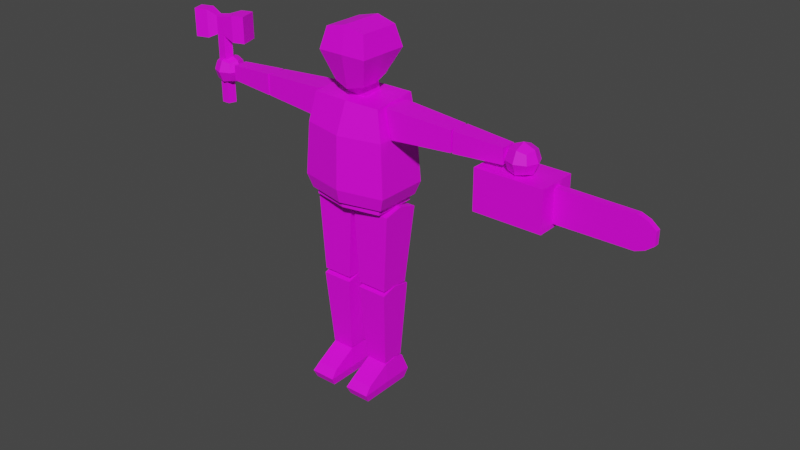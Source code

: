# Source: bubbaPol.blend  (saved by Blender 2.92.15; exported with 4.5.12 LTS)
import bpy
from mathutils import Matrix  # noqa: F401  (used for matrix-valued properties, if any)

bpy.ops.wm.read_factory_settings(use_empty=True)
scene = bpy.context.scene
scene.name = 'Scene'

# ---- collections
col_collection = bpy.data.collections.new('Collection'); scene.collection.children.link(col_collection)

# ---- images (referenced by path relative to the original .blend; pixels are not part of the script)
import os
ASSET_DIR = os.environ.get("B2B_ASSET_DIR", "")  # directory of the original .blend (textures are referenced by path, not embedded)
HERE = os.path.dirname(os.path.abspath(__file__))  # packed textures are extracted next to this script under _unpacked/

def load_image(name, relpath, width, height, colorspace="sRGB"):
    """Load a texture the original file referenced (path relative to the .blend, or extracted next to this script)."""
    p = next((c for c in (os.path.join(HERE, relpath), os.path.join(ASSET_DIR, relpath)) if relpath and os.path.exists(c)), "")
    if p:
        img = bpy.data.images.load(p, check_existing=True)
        img.name = name
    else:  # same state as the original file: an image datablock whose file is absent (Cycles renders it pink)
        img = bpy.data.images.new(name, width, height)
        img.source = "FILE"
        img.filepath = "//" + (relpath or name)
    img.colorspace_settings.name = colorspace
    return img
img_pols_uv_bubba_png = load_image('Pols_UV_Bubba.png', 'Pols_UV_Bubba.png', 1024, 1024, 'sRGB')

# ---- materials (node trees are filled in below, after node groups)
mat_polsmaterial = bpy.data.materials.new('PolsMaterial')
mat_polsmaterial.use_transparent_shadow = False
mat_polsmaterial.roughness = 0.5

# ---- material node trees
mat_polsmaterial.use_nodes = True; mat_polsmaterial.node_tree.nodes.clear()
_N = mat_polsmaterial.node_tree.nodes; _L = mat_polsmaterial.node_tree.links
n0 = _N.new('ShaderNodeBsdfPrincipled'); n0.name = 'Principled BSDF'; n0.location = (10, 300)
n0.distribution = 'GGX'
n0.subsurface_method = 'BURLEY'
n0.inputs[3].default_value = 1.45
n0.inputs[27].default_value = (0.0, 0.0, 0.0, 1.0)
n0.inputs[28].default_value = 1.0
n1 = _N.new('ShaderNodeOutputMaterial'); n1.name = 'Material Output'; n1.location = (300, 300)
n2 = _N.new('ShaderNodeNormalMap'); n2.name = 'Normal Map'; n2.location = (-300, -300)
n2.label = 'Normal/Map'
n2.inputs[0].default_value = 0.0
n3 = _N.new('ShaderNodeTexImage'); n3.name = 'Image Texture'; n3.location = (-300, 600)
n3.image = img_pols_uv_bubba_png
_L.new(n0.outputs[0], n1.inputs[0])
_L.new(n2.outputs[0], n0.inputs[5])
_L.new(n3.outputs[0], n0.inputs[0])
n1.is_active_output = True

# ---- world
world_world = bpy.data.worlds.new('World'); scene.world = world_world
world_world.use_nodes = True; world_world.node_tree.nodes.clear()
_N = world_world.node_tree.nodes; _L = world_world.node_tree.links
n0 = _N.new('ShaderNodeOutputWorld'); n0.name = 'World Output'; n0.location = (300, 300)
n1 = _N.new('ShaderNodeBackground'); n1.name = 'Background'; n1.location = (10, 300)
n1.inputs[0].default_value = (0.05088, 0.05088, 0.05088, 1.0)
_L.new(n1.outputs[0], n0.inputs[0])
n0.is_active_output = True
world_world.color = (0.05088, 0.05088, 0.05088)
world_world.use_sun_shadow = False
world_world.sun_shadow_jitter_overblur = 0.0

# ---- meshes
me_cube_004 = bpy.data.meshes.new('Cube.004')
me_cube_004.from_pydata([(-0.7697, -0.8283, -7.799), (-0.7697, -0.7557, -7.446), (-0.7697, 0.4148, -7.799), (-0.7697, 0.3423, -7.153), (-0.2484, -0.8283, -7.799), (-0.2484, -0.7557, -7.446), (-0.2484, 0.4148, -7.799), (-0.2484, 0.3423, -7.153), (-0.7697, -0.2067, -7.799), (-0.7697, -0.2067, -7.132), (-0.2484, -0.2067, -7.799), (-0.2484, -0.2067, -7.132), (-0.7988, -0.9222, -7.602), (-0.8141, 0.5028, -7.571), (-0.2039, 0.5028, -7.571), (-0.2193, -0.9222, -7.602), (-0.2116, -0.2094, -7.583), (-0.8065, -0.2094, -7.583), (-0.7697, 0.08708, -7.09), (0.7697, -0.8283, -7.799), (0.7697, -0.7557, -7.446), (0.7697, 0.4148, -7.799), (0.7697, 0.3423, -7.153), (0.2484, -0.8283, -7.799), (0.2484, -0.7557, -7.446), (0.2484, 0.4148, -7.799), (0.2484, 0.3423, -7.153), (0.7697, -0.2067, -7.799), (0.7697, -0.2067, -7.132), (0.2484, -0.2067, -7.799), (0.2484, -0.2067, -7.132), (0.7988, -0.9222, -7.602), (0.8141, 0.5028, -7.571), (0.2039, 0.5028, -7.571), (0.2193, -0.9222, -7.602), (0.2116, -0.2094, -7.583), (0.8065, -0.2094, -7.583), (0.7697, 0.08708, -7.09), (-2.454, -0.2355, -1.525), (-2.454, -0.2355, -1.054), (-2.454, 0.2355, -1.525), (-2.454, 0.2355, -1.054), (-1.046, -0.3216, -1.611), (-0.9195, -0.3216, -0.9682), (-1.046, 0.3216, -1.611), (-0.9195, 0.3216, -0.9682), (2.454, -0.2355, -1.525), (2.454, -0.2355, -1.054), (2.454, 0.2355, -1.525), (2.454, 0.2355, -1.054), (1.046, -0.3216, -1.611), (0.9195, -0.3216, -0.9682), (1.046, 0.3216, -1.611), (0.9195, 0.3216, -0.9682), (-3.624, -0.1721, -1.462), (-3.624, -0.1721, -1.118), (-3.624, 0.1721, -1.462), (-3.624, 0.1721, -1.118), (-2.503, -0.235, -1.525), (-2.503, -0.235, -1.055), (-2.503, 0.235, -1.525), (-2.503, 0.235, -1.055), (3.624, -0.1721, -1.462), (3.624, -0.1721, -1.118), (3.624, 0.1721, -1.462), (3.624, 0.1721, -1.118), (2.503, -0.235, -1.525), (2.503, -0.235, -1.055), (2.503, 0.235, -1.525), (2.503, 0.235, -1.055), (-3.755, 0.2002, -1.505), (-3.955, 0.2452, -1.55), (-3.71, 0.2452, -1.305), (-3.955, 0.3468, -1.305), (-4.155, 0.2002, -1.505), (-4.2, 1.785e-07, -1.55), (-4.2, 0.2452, -1.305), (-4.302, 1.785e-07, -1.305), (-4.155, -0.2002, -1.505), (-3.955, -0.2452, -1.55), (-4.2, -0.2452, -1.305), (-3.955, -0.3468, -1.305), (-3.755, -0.2002, -1.505), (-3.71, 1.785e-07, -1.55), (-3.71, -0.2452, -1.305), (-3.955, 1.785e-07, -1.652), (-3.755, 0.2002, -1.105), (-3.955, 0.2452, -1.06), (-4.155, 0.2002, -1.105), (-3.71, 1.785e-07, -1.06), (-3.955, 1.785e-07, -0.958), (-4.2, 1.785e-07, -1.06), (-3.755, -0.2002, -1.105), (-3.955, -0.2452, -1.06), (-4.155, -0.2002, -1.105), (3.755, 0.2002, -1.505), (3.955, 0.2452, -1.55), (3.71, 0.2452, -1.305), (3.955, 0.3468, -1.305), (4.155, 0.2002, -1.505), (4.2, 1.785e-07, -1.55), (4.2, 0.2452, -1.305), (4.302, 1.785e-07, -1.305), (4.155, -0.2002, -1.505), (3.955, -0.2452, -1.55), (4.2, -0.2452, -1.305), (3.955, -0.3468, -1.305), (3.755, -0.2002, -1.505), (3.71, 1.785e-07, -1.55), (3.71, -0.2452, -1.305), (3.955, 1.785e-07, -1.652), (3.755, 0.2002, -1.105), (3.955, 0.2452, -1.06), (4.155, 0.2002, -1.105), (3.71, 1.785e-07, -1.06), (3.955, 1.785e-07, -0.958), (4.2, 1.785e-07, -1.06), (3.755, -0.2002, -1.105), (3.955, -0.2452, -1.06), (4.155, -0.2002, -1.105), (-3.624, -0.03769, -1.305), (-3.624, -0.02132, -1.326), (-3.624, 0.02132, -1.326), (-3.624, 1.785e-07, -1.342), (-3.624, 1.785e-07, -1.267), (-3.624, 0.03769, -1.305), (3.624, -0.03769, -1.305), (3.624, -0.02132, -1.326), (3.624, 0.02132, -1.326), (3.624, 1.785e-07, -1.342), (3.624, 1.785e-07, -1.267), (3.624, 0.03769, -1.305), (-2.454, -0.07348, -1.525), (-2.454, 0.07305, -1.525), (-2.454, -0.07397, -1.055), (-2.454, 0.07256, -1.055), (2.454, -0.07348, -1.525), (2.454, 0.07305, -1.525), (2.454, -0.07397, -1.055), (2.454, 0.07256, -1.055), (-0.9472, -0.5518, -3.137), (-0.8307, -0.484, -0.965), (-0.9472, 0.5518, -3.137), (-0.8307, 0.5509, -0.8813), (0.9472, -0.5518, -3.137), (0.8307, -0.484, -0.965), (0.9472, 0.5518, -3.137), (0.8307, 0.5509, -0.8813), (-0.9778, -0.5697, -1.641), (-0.9778, 0.5697, -1.641), (0.9778, -0.5697, -1.641), (0.9778, 0.5697, -1.641), (-1.055, 0.6146, -2.833), (1.055, 0.6146, -2.833), (1.055, -0.6146, -2.833), (-1.055, -0.6146, -2.833), (0.0, 0.7444, -3.137), (0.0, 0.5509, -0.8813), (0.0, -0.7727, -3.137), (0.0, -0.5123, -0.965), (0.0, -0.7971, -1.641), (0.0, 0.7687, -1.641), (0.0, 0.8137, -2.833), (0.0, -0.8421, -2.833), (-0.8582, -0.5, -3.134), (-0.8582, 0.5, -3.134), (0.0, 0.6744, -3.134), (0.0, -0.6744, -3.134), (-0.8535, -0.4999, -3.281), (-0.8535, 0.5, -3.281), (-0.9715, 0.07187, -1.611), (-0.8397, 0.05392, -0.9682), (-0.9715, -0.07252, -1.611), (-0.8381, -0.0508, -0.9682), (-0.227, 0.2903, -0.9024), (-0.227, -0.1617, -0.938), (0.0, -0.1618, -0.9374), (0.0, 0.2902, -0.9018), (-0.4773, 0.4773, 0.4773), (-0.3704, 0.2966, -0.5343), (-0.4773, -0.4773, 0.4773), (-0.3704, -0.3704, -0.6542), (-0.5879, -0.5879, 0.0), (-0.5879, 0.5879, 0.0), (0.0, 0.2778, -0.5837), (0.0, -0.4796, 0.5879), (0.0, -0.4563, -0.74), (0.0, 0.5096, 0.5879), (0.0, 0.5879, 0.0), (0.0, -0.5879, 0.0), (-0.3704, 0.0, -0.6542), (-0.4773, 0.0, 0.4773), (-0.5879, 0.0, 0.0), (0.0, 0.0, 0.5879), (-0.227, 0.0, -0.6874), (-0.227, -0.2264, -0.6874), (-0.227, 0.2286, -0.5779), (0.0, 0.2344, -0.6081), (0.0, -0.2128, -0.74), (-0.8431, -0.3409, -5.174), (-0.9493, -0.366, -3.37), (-0.8431, 0.353, -5.204), (-0.9493, 0.5399, -3.408), (-0.1487, -0.3409, -5.174), (-0.04252, -0.366, -3.37), (-0.1487, 0.353, -5.204), (-0.04252, 0.5399, -3.408), (-0.9493, 0.08694, -3.269), (-0.8535, 0.03418, -3.281), (-0.8535, 0.1256, -3.281), (-0.04252, 0.03856, -3.281), (-0.04252, 0.1285, -3.281), (-0.8539, 0.08738, -3.269), (-0.763, -0.2253, -7.104), (-0.8551, -0.3632, -5.285), (-0.763, 0.3003, -7.09), (-0.8551, 0.4148, -5.264), (-0.2372, -0.2253, -7.104), (-0.1451, -0.3632, -5.285), (-0.2372, 0.3003, -7.09), (-0.1451, 0.4148, -5.264), (-0.8551, -0.01447, -5.179), (-0.1451, -0.01447, -5.179), (-0.8437, -0.01447, -5.179), (-0.8431, 0.04571, -5.191), (-0.8431, -0.0418, -5.187), (-0.1487, -0.0418, -5.187), (-0.1487, 0.04571, -5.191), (-0.1481, -0.01447, -5.179), (-0.2484, 0.1102, -7.095), (-0.7633, 0.08708, -7.09), (-0.763, 0.1102, -7.095), (-0.2484, 0.03235, -7.097), (-0.763, 0.03235, -7.097), (0.8582, -0.5, -3.134), (0.0, 0.6735, -3.281), (0.0, -0.6735, -3.281), (0.8582, 0.5, -3.134), (0.8535, -0.4999, -3.281), (0.8535, 0.5, -3.281), (0.9715, 0.07187, -1.611), (0.8397, 0.05392, -0.9682), (0.9715, -0.07252, -1.611), (0.8381, -0.0508, -0.9682), (0.227, 0.2903, -0.9024), (0.227, -0.1617, -0.938), (0.4773, 0.4773, 0.4773), (0.3704, 0.2966, -0.5343), (0.4773, -0.4773, 0.4773), (0.3704, -0.3704, -0.6542), (0.5879, -0.5879, 0.0), (0.5879, 0.5879, 0.0), (0.3704, 0.0, -0.6542), (0.4773, 0.0, 0.4773), (0.5879, 0.0, 0.0), (0.227, 0.0, -0.6874), (0.227, -0.2264, -0.6874), (0.227, 0.2286, -0.5779), (0.8431, -0.3409, -5.174), (0.9493, -0.366, -3.37), (0.8431, 0.353, -5.204), (0.9493, 0.5399, -3.408), (0.1487, -0.3409, -5.174), (0.04252, -0.366, -3.37), (0.1487, 0.353, -5.204), (0.04252, 0.5399, -3.408), (0.9493, 0.08694, -3.269), (0.8535, 0.03418, -3.281), (0.8535, 0.1256, -3.281), (0.04252, 0.03856, -3.281), (0.04252, 0.1285, -3.281), (0.8539, 0.08738, -3.269), (0.763, -0.2253, -7.104), (0.8551, -0.3632, -5.285), (0.763, 0.3003, -7.09), (0.8551, 0.4148, -5.264), (0.2372, -0.2253, -7.104), (0.1451, -0.3632, -5.285), (0.2372, 0.3003, -7.09), (0.1451, 0.4148, -5.264), (0.8551, -0.01447, -5.179), (0.1451, -0.01447, -5.179), (0.8437, -0.01447, -5.179), (0.8431, 0.04571, -5.191), (0.8431, -0.0418, -5.187), (0.1487, -0.0418, -5.187), (0.1487, 0.04571, -5.191), (0.1481, -0.01447, -5.179), (0.2484, 0.1102, -7.095), (0.7633, 0.08708, -7.09), (0.763, 0.1102, -7.095), (0.2484, 0.03235, -7.097), (0.763, 0.03235, -7.097), (3.11, -0.3674, -2.509), (3.11, -0.3674, -1.587), (3.11, 0.5546, -2.509), (3.11, 0.5546, -1.587), (4.667, 0.003015, -2.412), (4.667, 0.003015, -1.684), (4.667, 0.1842, -2.412), (4.667, 0.1842, -1.684), (4.666, 0.5546, -1.587), (4.666, 0.5546, -2.509), (4.666, -0.3674, -2.509), (4.666, -0.3674, -1.587), (6.365, 0.1579, -1.684), (6.365, 0.1579, -2.412), (6.365, 0.02928, -2.412), (6.365, 0.02928, -1.684), (6.567, 0.1548, -1.759), (6.567, 0.1548, -2.336), (6.567, 0.03241, -2.336), (6.567, 0.03241, -1.759), (6.747, 0.152, -1.902), (6.747, 0.152, -2.193), (6.747, 0.0352, -2.193), (6.747, 0.0352, -1.902), (-3.999, 0.1193, -0.07713), (-3.845, 0.007308, -0.07713), (-3.999, 0.1193, -2.077), (-3.999, 0.1193, -0.493), (-3.845, 0.007308, -2.077), (-3.845, 0.007308, -0.493), (-3.904, -0.1738, -2.077), (-3.904, -0.1738, -0.493), (-4.095, -0.1738, -2.077), (-4.095, -0.1738, -0.493), (-4.154, 0.007308, -2.077), (-4.154, 0.007308, -0.493), (-3.904, -0.1738, -0.07713), (-4.095, -0.1738, -0.07713), (-4.154, 0.007308, -0.07713), (-3.701, 0.04997, -0.6024), (-3.77, 0.2637, -0.6024), (-3.77, 0.2637, 0.0041), (-3.631, -0.1638, -0.6024), (-3.631, -0.1638, 0.0041), (-3.701, 0.04997, 0.0041), (-4.369, -0.009814, 0.05687), (-4.369, -0.009814, -0.584), (-4.279, -0.289, 0.05687), (-4.279, -0.289, -0.584), (-3.429, 0.1381, -0.6024), (-3.499, 0.3519, -0.6024), (-3.499, 0.3519, 0.0041), (-3.36, -0.07563, -0.6024), (-3.36, -0.07563, 0.0041), (-3.429, 0.1381, 0.0041), (-4.654, -0.1024, 0.05687), (-4.654, -0.1024, -0.584), (-4.563, -0.3815, 0.05687), (-4.563, -0.3815, -0.584)], [], [(17, 9, 18, 3, 13), (13, 3, 7, 14), (16, 11, 5, 15), (15, 5, 1, 12), (8, 10, 4, 0), (11, 9, 1, 5), (2, 6, 10, 8), (12, 1, 9, 17), (0, 12, 17, 8), (6, 14, 16, 10), (4, 15, 12, 0), (10, 16, 15, 4), (2, 13, 14, 6), (8, 17, 13, 2), (29, 23, 34, 35), (31, 36, 28, 20), (36, 32, 22, 37, 28), (23, 19, 31, 34), (34, 31, 20, 24), (21, 27, 29, 25), (27, 21, 32, 36), (27, 19, 23, 29), (19, 27, 36, 31), (32, 33, 26, 22), (30, 24, 20, 28), (25, 29, 35, 33), (21, 25, 33, 32), (35, 34, 24, 30), (40, 41, 45, 44), (42, 43, 39, 38), (50, 46, 47, 51), (48, 52, 53, 49), (56, 57, 61, 60), (58, 59, 55, 54), (130, 126, 109, 117, 114), (111, 97, 131, 130, 114), (70, 71, 73, 72), (71, 74, 76, 73), (72, 73, 87, 86), (73, 76, 88, 87), (74, 75, 77, 76), (75, 78, 80, 77), (76, 77, 91, 88), (77, 80, 94, 91), (78, 79, 81, 80), (79, 82, 84, 81), (80, 81, 93, 94), (81, 84, 92, 93), (82, 79, 85, 83), (79, 78, 75, 85), (83, 85, 71, 70), (85, 75, 74, 71), (86, 87, 90, 89), (87, 88, 91, 90), (89, 90, 93, 92), (90, 91, 94, 93), (95, 97, 98, 96), (96, 98, 101, 99), (107, 108, 110, 104), (104, 110, 100, 103), (111, 114, 115, 112), (101, 113, 116, 102), (97, 111, 112, 98), (103, 105, 106, 104), (114, 117, 118, 115), (110, 96, 99, 100), (102, 116, 119, 105), (99, 101, 102, 100), (105, 119, 118, 106), (106, 118, 117, 109), (108, 95, 96, 110), (115, 118, 119, 116), (98, 112, 113, 101), (104, 106, 109, 107), (112, 115, 116, 113), (100, 102, 105, 103), (121, 54, 55, 57, 56, 122, 125, 124, 120), (56, 54, 121, 123, 122), (64, 68, 69, 65), (109, 126, 127, 129, 108, 107), (84, 82, 83, 123, 121, 120), (123, 83, 70, 72, 125, 122), (124, 89, 92, 84, 120), (86, 89, 124, 125, 72), (127, 126, 130, 131, 128, 64, 65, 63, 62), (64, 128, 129, 127, 62), (66, 62, 63, 67), (129, 128, 131, 97, 95, 108), (132, 38, 39, 134), (39, 41, 40, 38, 132, 133, 135, 134), (60, 61, 135, 133), (132, 58, 54, 56, 60, 133), (61, 57, 55, 59, 134, 135), (134, 59, 58, 132), (153, 162, 161, 151), (151, 161, 157, 147), (136, 138, 47, 46), (160, 159, 141, 148), (158, 140, 164, 167), (163, 160, 148, 155), (138, 136, 66, 67), (160, 150, 145, 159), (155, 148, 149, 152), (140, 155, 152, 142), (69, 139, 138, 67, 63, 65), (68, 137, 139, 69), (158, 163, 155, 140), (158, 167, 234, 144), (142, 152, 162, 156), (152, 149, 161, 162), (136, 137, 68, 64, 62, 66), (47, 138, 139, 137, 136, 46, 48, 49), (163, 154, 150, 160), (149, 143, 157, 161), (158, 144, 154, 163), (154, 153, 151, 150), (142, 156, 166, 165), (140, 142, 165, 164), (144, 146, 153, 154), (167, 164, 168, 236), (170, 44, 45, 171), (172, 42, 38, 40, 44, 170), (41, 39, 43, 173, 171, 45), (173, 43, 42, 172), (243, 242, 50, 51), (177, 244, 245, 176, 159, 145, 147, 157), (172, 148, 141, 173), (141, 143, 149, 148, 172, 170, 171, 173), (240, 241, 53, 52), (242, 240, 52, 48, 46, 50), (177, 157, 143, 141, 159, 176, 175, 174), (249, 252, 254, 250), (193, 191, 180, 185), (189, 185, 180, 182), (192, 191, 178, 183), (254, 251, 246, 253), (193, 185, 248, 253), (167, 236, 238, 234), (244, 257, 255, 256, 245), (190, 192, 183, 179), (186, 189, 182, 181), (242, 243, 145, 150), (179, 183, 188, 184), (183, 178, 187, 188), (186, 249, 250, 189), (144, 234, 237, 146), (145, 243, 241, 240, 242, 150, 151, 147), (181, 182, 192, 190), (177, 197, 257, 244), (247, 184, 188, 251), (182, 180, 191, 192), (187, 178, 191, 193), (174, 175, 195, 194, 196), (177, 174, 196, 197), (270, 268, 271, 266, 261, 265), (238, 267, 271, 268, 239, 237, 234), (262, 258, 259, 263), (186, 181, 190, 194, 195, 198), (190, 179, 184, 197, 196, 194), (260, 264, 265, 261), (201, 202, 206, 205), (203, 204, 200, 199), (271, 267, 269, 263, 259, 266), (274, 278, 279, 275), (278, 276, 277, 281, 279), (146, 237, 166, 156), (258, 284, 282, 283, 260, 261, 266, 259), (168, 164, 165, 169, 209, 212, 208), (211, 206, 202, 207, 212, 209), (212, 207, 200, 204, 210, 208), (262, 285, 284, 258), (276, 272, 273, 277), (215, 216, 220, 219), (219, 220, 222, 218, 217), (217, 218, 214, 213), (286, 287, 285, 262, 263, 269, 270, 265, 264), (260, 283, 286, 264), (250, 254, 253, 248), (199, 200, 207, 202, 201, 224, 223, 225), (201, 205, 227, 224), (203, 199, 225, 226), (189, 250, 248, 185), (146, 156, 162, 153), (187, 193, 253, 246), (227, 205, 206, 211, 210, 204, 203, 226, 228), (228, 222, 220, 216, 221, 223, 224, 227), (223, 221, 214, 218, 222, 228, 226, 225), (251, 188, 187, 246), (252, 247, 251, 254), (229, 7, 3, 18, 230, 231), (11, 16, 14, 7, 229, 232), (230, 18, 9, 11, 232, 233), (252, 255, 257, 197, 184, 247), (214, 221, 216, 215, 231, 230, 233, 213), (215, 219, 217, 213, 233, 232, 229, 231), (195, 175, 176, 198), (186, 198, 256, 255, 252, 249), (169, 235, 236, 168, 208, 210, 211, 209), (165, 166, 235, 169), (49, 53, 241, 243, 51, 47), (287, 286, 283, 282, 280, 275, 279, 281), (282, 284, 285, 287, 281, 277, 273, 280), (288, 290, 289, 37, 22, 26), (30, 291, 288, 26, 33, 35), (289, 292, 291, 30, 28, 37), (273, 272, 292, 289, 290, 274, 275, 280), (274, 290, 288, 291, 292, 272, 276, 278), (256, 198, 176, 245), (239, 268, 270, 269, 267, 238, 236, 235), (237, 239, 235, 166), (293, 294, 296, 295), (295, 296, 301, 302), (300, 298, 308, 305), (303, 304, 294, 293), (295, 302, 303, 293), (301, 296, 294, 304), (300, 299, 302, 301), (299, 297, 303, 302), (298, 300, 301, 304), (297, 298, 304, 303), (305, 308, 312, 309), (299, 300, 305, 306), (298, 297, 307, 308), (297, 299, 306, 307), (312, 311, 315, 316), (306, 305, 309, 310), (308, 307, 311, 312), (307, 306, 310, 311), (314, 313, 316, 315), (311, 310, 314, 315), (309, 312, 316, 313), (310, 309, 313, 314), (322, 320, 333, 332), (331, 328, 339, 338), (319, 320, 322, 321), (320, 317, 334, 333), (326, 324, 329, 330), (321, 322, 324, 323), (337, 336, 346, 347), (317, 318, 337, 334), (323, 324, 326, 325), (324, 322, 332, 335), (318, 317, 331, 330, 329), (325, 326, 328, 327), (334, 337, 347, 344), (320, 328, 331, 317), (327, 328, 320, 319), (319, 321, 323, 325, 327), (318, 329, 336, 337), (329, 324, 335, 336), (339, 341, 351, 349), (326, 330, 340, 341), (328, 326, 341, 339), (330, 331, 338, 340), (342, 343, 344, 347), (345, 342, 347, 346), (335, 332, 342, 345), (332, 333, 343, 342), (336, 335, 345, 346), (333, 334, 344, 343), (349, 351, 350, 348), (341, 340, 350, 351), (340, 338, 348, 350), (338, 339, 349, 348)])
me_cube_004.polygons.foreach_set('use_smooth', [1, 1, 1, 1, 1, 1, 1, 1, 1, 1, 1, 1, 1, 1, 1, 1, 1, 1, 1, 1, 1, 1, 1, 1, 1, 1, 1, 1, 1, 1, 1, 1, 1, 1, 1, 1, 1, 1, 1, 1, 1, 1, 1, 1, 1, 1, 1, 1, 1, 1, 1, 1, 1, 1, 1, 1, 1, 1, 1, 1, 1, 1, 1, 1, 1, 1, 1, 1, 1, 1, 1, 1, 1, 1, 1, 1, 1, 1, 1, 1, 1, 1, 1, 1, 1, 1, 1, 1, 1, 1, 1, 1, 1, 1, 1, 1, 1, 1, 1, 1, 1, 1, 1, 1, 1, 1, 1, 1, 1, 1, 1, 1, 1, 1, 1, 1, 1, 1, 1, 1, 1, 1, 1, 1, 1, 1, 1, 1, 1, 1, 1, 1, 1, 1, 1, 1, 1, 1, 1, 1, 1, 1, 1, 1, 1, 1, 1, 1, 1, 1, 1, 1, 1, 1, 1, 1, 1, 1, 1, 1, 1, 1, 1, 1, 1, 1, 1, 1, 1, 1, 1, 1, 1, 1, 1, 1, 1, 1, 1, 1, 1, 1, 1, 1, 1, 1, 1, 1, 1, 1, 1, 1, 1, 1, 1, 1, 1, 1, 1, 1, 1, 1, 1, 1, 1, 1, 1, 1, 1, 1, 0, 0, 0, 0, 0, 0, 0, 0, 0, 0, 0, 0, 0, 0, 0, 0, 0, 0, 0, 0, 0, 0, 0, 0, 0, 0, 0, 0, 0, 0, 0, 0, 0, 0, 0, 0, 0, 0, 0, 0, 0, 0, 0, 0, 0, 0, 0, 0, 0, 0, 0, 0, 0, 0])
_k = set([(0, 4), (0, 8), (0, 12), (1, 5), (1, 9), (1, 12), (2, 6), (2, 8), (2, 13), (3, 7), (3, 13), (3, 18), (4, 10), (4, 15), (5, 11), (5, 15), (6, 10), (6, 14), (7, 14), (7, 229), (8, 17), (9, 11), (9, 17), (9, 18), (10, 16), (11, 16), (11, 232), (12, 15), (12, 17), (13, 14), (13, 17), (14, 16), (15, 16), (18, 230), (19, 23), (19, 27), (19, 31), (20, 24), (20, 28), (20, 31), (21, 25), (21, 27), (21, 32), (22, 26), (22, 32), (22, 37), (23, 29), (23, 34), (24, 30), (24, 34), (25, 29), (25, 33), (26, 33), (26, 288), (27, 36), (28, 30), (28, 36), (28, 37), (29, 35), (30, 35), (30, 291), (31, 34), (31, 36), (32, 33), (32, 36), (33, 35), (34, 35), (37, 289), (38, 39), (38, 40), (38, 42), (39, 41), (39, 43), (40, 41), (40, 44), (41, 45), (42, 43), (42, 172), (43, 173), (44, 45), (44, 170), (45, 171), (46, 47), (46, 48), (46, 50), (47, 49), (47, 51), (48, 49), (48, 52), (49, 53), (50, 51), (50, 242), (51, 243), (52, 53), (52, 240), (53, 241), (54, 55), (54, 56), (54, 58), (55, 57), (55, 59), (56, 57), (56, 60), (57, 61), (58, 59), (58, 132), (59, 134), (60, 61), (60, 133), (61, 135), (62, 63), (62, 64), (62, 66), (63, 65), (63, 67), (64, 65), (64, 68), (65, 69), (66, 67), (66, 136), (67, 138), (68, 69), (68, 137), (69, 139), (70, 71), (70, 72), (70, 83), (71, 73), (71, 74), (71, 85), (72, 73), (72, 86), (72, 125), (73, 76), (73, 87), (74, 75), (74, 76), (75, 77), (75, 78), (75, 85), (76, 77), (76, 88), (77, 80), (77, 91), (78, 79), (78, 80), (79, 81), (79, 82), (79, 85), (80, 81), (80, 94), (81, 84), (81, 93), (82, 83), (82, 84), (83, 85), (83, 123), (84, 92), (84, 120), (86, 87), (86, 89), (87, 88), (87, 90), (88, 91), (89, 90), (89, 92), (89, 124), (90, 91), (90, 93), (91, 94), (92, 93), (93, 94), (95, 96), (95, 97), (95, 108), (96, 98), (96, 99), (96, 110), (97, 98), (97, 111), (97, 131), (98, 101), (98, 112), (99, 100), (99, 101), (100, 102), (100, 103), (100, 110), (101, 102), (101, 113), (102, 105), (102, 116), (103, 104), (103, 105), (104, 106), (104, 107), (104, 110), (105, 106), (105, 119), (106, 109), (106, 118), (107, 108), (107, 109), (108, 110), (108, 129), (109, 117), (109, 126), (111, 112), (111, 114), (112, 113), (112, 115), (113, 116), (114, 115), (114, 117), (114, 130), (115, 116), (115, 118), (116, 119), (117, 118), (118, 119), (120, 121), (120, 124), (121, 123), (122, 123), (122, 125), (124, 125), (126, 127), (126, 130), (127, 129), (128, 129), (128, 131), (130, 131), (132, 133), (132, 134), (133, 135), (134, 135), (136, 137), (136, 138), (137, 139), (138, 139), (140, 142), (140, 155), (140, 158), (140, 164), (141, 143), (141, 148), (141, 159), (142, 152), (142, 156), (142, 165), (143, 149), (143, 157), (144, 146), (144, 154), (144, 158), (144, 234), (145, 147), (145, 150), (145, 159), (146, 153), (146, 156), (146, 237), (147, 151), (147, 157), (148, 149), (148, 155), (148, 160), (149, 152), (149, 161), (150, 151), (150, 154), (150, 160), (151, 153), (151, 161), (152, 155), (152, 162), (153, 154), (153, 162), (154, 163), (155, 163), (156, 162), (156, 166), (157, 161), (158, 163), (158, 167), (159, 160), (160, 163), (161, 162), (164, 165), (164, 167), (164, 168), (165, 166), (165, 169), (166, 235), (166, 237), (167, 234), (167, 236), (168, 208), (168, 236), (169, 209), (169, 235), (170, 171), (170, 172), (171, 173), (172, 173), (174, 175), (174, 177), (174, 196), (175, 176), (175, 195), (176, 245), (177, 244), (178, 183), (178, 187), (178, 191), (179, 183), (179, 184), (179, 190), (180, 182), (180, 185), (180, 191), (181, 182), (181, 186), (181, 190), (182, 189), (182, 192), (183, 188), (183, 192), (184, 188), (184, 197), (184, 247), (185, 189), (185, 193), (185, 248), (186, 189), (186, 198), (186, 249), (187, 188), (187, 193), (187, 246), (188, 251), (189, 250), (190, 192), (190, 194), (194, 195), (194, 196), (195, 198), (196, 197), (197, 257), (198, 256), (199, 200), (199, 203), (199, 225), (200, 204), (200, 207), (201, 202), (201, 205), (201, 224), (202, 206), (202, 207), (203, 204), (203, 226), (204, 210), (205, 206), (205, 227), (206, 211), (207, 212), (208, 210), (208, 212), (209, 211), (209, 212), (210, 211), (213, 214), (213, 217), (213, 233), (214, 218), (214, 221), (215, 216), (215, 219), (215, 231), (216, 220), (216, 221), (217, 218), (217, 219), (218, 222), (219, 220), (220, 222), (221, 223), (222, 228), (223, 224), (223, 225), (224, 227), (225, 226), (226, 228), (227, 228), (229, 231), (229, 232), (230, 231), (230, 233), (232, 233), (234, 237), (234, 238), (235, 239), (236, 238), (237, 239), (238, 267), (239, 268), (240, 241), (240, 242), (241, 243), (242, 243), (244, 245), (244, 257), (245, 256), (246, 251), (246, 253), (247, 251), (247, 252), (248, 250), (248, 253), (249, 250), (249, 252), (250, 254), (251, 254), (252, 254), (252, 255), (255, 256), (255, 257), (258, 259), (258, 262), (258, 284), (259, 263), (259, 266), (260, 261), (260, 264), (260, 283), (261, 265), (261, 266), (262, 263), (262, 285), (263, 269), (264, 265), (264, 286), (265, 270), (266, 271), (267, 269), (267, 271), (268, 270), (268, 271), (269, 270), (272, 273), (272, 276), (272, 292), (273, 277), (273, 280), (274, 275), (274, 278), (274, 290), (275, 279), (275, 280), (276, 277), (276, 278), (277, 281), (278, 279), (279, 281), (280, 282), (281, 287), (282, 283), (282, 284), (283, 286), (284, 285), (285, 287), (286, 287), (288, 290), (288, 291), (289, 290), (289, 292), (291, 292)])
me_cube_004.attributes.new('sharp_edge', 'BOOLEAN', 'EDGE').data.foreach_set('value', [ (min(e.vertices), max(e.vertices)) in _k for e in me_cube_004.edges])
_uv = me_cube_004.uv_layers.new(name='UVMap')
_uv.uv.foreach_set('vector', [0.454, 0.1378, 0.4522, 0.1754, 0.4277, 0.1779, 0.4067, 0.1717, 0.404, 0.1378, 0.404, 0.1378, 0.4067, 0.1717, 0.3641, 0.1701, 0.3682, 0.1392, 0.3282, 0.2081, 0.3592, 0.1786, 0.3672, 0.2253, 0.3672, 0.2393, 0.3672, 0.2393, 0.3672, 0.2253, 0.396, 0.2268, 0.3948, 0.2389, 0.5686, 0.151, 0.5531, 0.151, 0.5531, 0.1325, 0.5686, 0.1325, 0.3592, 0.1786, 0.4076, 0.1778, 0.396, 0.2268, 0.3672, 0.2253, 0.5686, 0.1695, 0.5531, 0.1695, 0.5531, 0.151, 0.5686, 0.151, 0.3948, 0.2389, 0.396, 0.2268, 0.4076, 0.1778, 0.4383, 0.2121, 0.401, 0.2562, 0.3948, 0.2389, 0.4383, 0.2121, 0.4482, 0.2287, 0.3667, 0.1206, 0.3682, 0.1392, 0.3166, 0.1378, 0.3169, 0.1202, 0.3598, 0.2523, 0.3672, 0.2393, 0.3948, 0.2389, 0.401, 0.2562, 0.3177, 0.2229, 0.3282, 0.2081, 0.3672, 0.2393, 0.3598, 0.2523, 0.4056, 0.1215, 0.404, 0.1378, 0.3682, 0.1392, 0.3667, 0.1206, 0.4536, 0.1209, 0.454, 0.1378, 0.404, 0.1378, 0.4056, 0.1215, 0.3177, 0.2229, 0.3598, 0.2523, 0.3672, 0.2393, 0.3282, 0.2081, 0.3948, 0.2389, 0.4383, 0.2121, 0.4076, 0.1778, 0.396, 0.2268, 0.454, 0.1378, 0.404, 0.1378, 0.4067, 0.1717, 0.4277, 0.1779, 0.4522, 0.1754, 0.3598, 0.2523, 0.401, 0.2562, 0.3948, 0.2389, 0.3672, 0.2393, 0.3672, 0.2393, 0.3948, 0.2389, 0.396, 0.2268, 0.3672, 0.2253, 0.5686, 0.1695, 0.5686, 0.151, 0.5531, 0.151, 0.5531, 0.1695, 0.4536, 0.1209, 0.4056, 0.1215, 0.404, 0.1378, 0.454, 0.1378, 0.5686, 0.151, 0.5686, 0.1325, 0.5531, 0.1325, 0.5531, 0.151, 0.401, 0.2562, 0.4482, 0.2287, 0.4383, 0.2121, 0.3948, 0.2389, 0.404, 0.1378, 0.3682, 0.1392, 0.3641, 0.1701, 0.4067, 0.1717, 0.3592, 0.1786, 0.3672, 0.2253, 0.396, 0.2268, 0.4076, 0.1778, 0.3667, 0.1206, 0.3169, 0.1202, 0.3166, 0.1378, 0.3682, 0.1392, 0.4056, 0.1215, 0.3667, 0.1206, 0.3682, 0.1392, 0.404, 0.1378, 0.3282, 0.2081, 0.3672, 0.2393, 0.3672, 0.2253, 0.3592, 0.1786, 0.06973, 0.1787, 0.1217, 0.1881, 0.1005, 0.3594, 0.03207, 0.3326, 0.2438, 0.3469, 0.1724, 0.3642, 0.1744, 0.1917, 0.2271, 0.1893, 0.2438, 0.3469, 0.2271, 0.1893, 0.1744, 0.1917, 0.1724, 0.3642, 0.06973, 0.1787, 0.03207, 0.3326, 0.1005, 0.3594, 0.1217, 0.1881, 0.3546, 0.03599, 0.3718, 0.03905, 0.3649, 0.09559, 0.3415, 0.09141, 0.4124, 0.09601, 0.3887, 0.09713, 0.3892, 0.04018, 0.4066, 0.03936, 0.4342, 0.02719, 0.4289, 0.02986, 0.4293, 0.05236, 0.4442, 0.05383, 0.4586, 0.03945, 0.3259, 0.05439, 0.3409, 0.05276, 0.341, 0.03025, 0.3356, 0.02764, 0.3114, 0.04018, 0.3559, 0.05454, 0.3572, 0.06957, 0.3408, 0.06936, 0.3409, 0.05276, 0.3572, 0.06957, 0.3555, 0.08442, 0.3406, 0.08574, 0.3408, 0.06936, 0.3409, 0.05276, 0.3408, 0.06936, 0.3244, 0.06927, 0.3259, 0.05439, 0.3408, 0.06936, 0.3406, 0.08574, 0.3258, 0.0841, 0.3244, 0.06927, 0.3555, 0.08442, 0.3696, 0.09909, 0.3403, 0.1118, 0.3406, 0.08574, 0.401, 0.09902, 0.415, 0.0842, 0.4299, 0.08534, 0.4305, 0.1114, 0.3406, 0.08574, 0.3403, 0.1118, 0.3113, 0.09834, 0.3258, 0.0841, 0.4305, 0.1114, 0.4299, 0.08534, 0.4447, 0.08353, 0.4593, 0.0976, 0.415, 0.0842, 0.4131, 0.06937, 0.4295, 0.06896, 0.4299, 0.08534, 0.4131, 0.06937, 0.4142, 0.05433, 0.4293, 0.05236, 0.4295, 0.06896, 0.4299, 0.08534, 0.4295, 0.06896, 0.4459, 0.06869, 0.4447, 0.08353, 0.4295, 0.06896, 0.4293, 0.05236, 0.4442, 0.05383, 0.4459, 0.06869, 0.4142, 0.05433, 0.4131, 0.06937, 0.3869, 0.07022, 0.3989, 0.0403, 0.4131, 0.06937, 0.415, 0.0842, 0.401, 0.09902, 0.3869, 0.07022, 0.3711, 0.04034, 0.3834, 0.07012, 0.3572, 0.06957, 0.3559, 0.05454, 0.3834, 0.07012, 0.3696, 0.09909, 0.3555, 0.08442, 0.3572, 0.06957, 0.3259, 0.05439, 0.3244, 0.06927, 0.2984, 0.06922, 0.3114, 0.04018, 0.3244, 0.06927, 0.3258, 0.0841, 0.3113, 0.09834, 0.2984, 0.06922, 0.4586, 0.03945, 0.4719, 0.06834, 0.4459, 0.06869, 0.4442, 0.05383, 0.4719, 0.06834, 0.4593, 0.0976, 0.4447, 0.08353, 0.4459, 0.06869, 0.3559, 0.05454, 0.3409, 0.05276, 0.3408, 0.06936, 0.3572, 0.06957, 0.3572, 0.06957, 0.3408, 0.06936, 0.3406, 0.08574, 0.3555, 0.08442, 0.4142, 0.05433, 0.3989, 0.0403, 0.3869, 0.07022, 0.4131, 0.06937, 0.4131, 0.06937, 0.3869, 0.07022, 0.401, 0.09902, 0.415, 0.0842, 0.3259, 0.05439, 0.3114, 0.04018, 0.2984, 0.06922, 0.3244, 0.06927, 0.3406, 0.08574, 0.3258, 0.0841, 0.3113, 0.09834, 0.3403, 0.1118, 0.3409, 0.05276, 0.3259, 0.05439, 0.3244, 0.06927, 0.3408, 0.06936, 0.415, 0.0842, 0.4299, 0.08534, 0.4295, 0.06896, 0.4131, 0.06937, 0.4586, 0.03945, 0.4442, 0.05383, 0.4459, 0.06869, 0.4719, 0.06834, 0.3834, 0.07012, 0.3572, 0.06957, 0.3555, 0.08442, 0.3696, 0.09909, 0.4305, 0.1114, 0.4593, 0.0976, 0.4447, 0.08353, 0.4299, 0.08534, 0.3555, 0.08442, 0.3406, 0.08574, 0.3403, 0.1118, 0.3696, 0.09909, 0.4299, 0.08534, 0.4447, 0.08353, 0.4459, 0.06869, 0.4295, 0.06896, 0.4295, 0.06896, 0.4459, 0.06869, 0.4442, 0.05383, 0.4293, 0.05236, 0.3711, 0.04034, 0.3559, 0.05454, 0.3572, 0.06957, 0.3834, 0.07012, 0.4719, 0.06834, 0.4459, 0.06869, 0.4447, 0.08353, 0.4593, 0.0976, 0.3408, 0.06936, 0.3244, 0.06927, 0.3258, 0.0841, 0.3406, 0.08574, 0.4131, 0.06937, 0.4295, 0.06896, 0.4293, 0.05236, 0.4142, 0.05433, 0.3244, 0.06927, 0.2984, 0.06922, 0.3113, 0.09834, 0.3258, 0.0841, 0.401, 0.09902, 0.4305, 0.1114, 0.4299, 0.08534, 0.415, 0.0842, 0.4115, 0.0847, 0.4036, 0.09188, 0.4036, 0.07367, 0.4218, 0.07367, 0.4218, 0.09188, 0.4138, 0.0847, 0.4147, 0.08357, 0.4127, 0.08158, 0.4107, 0.08357, 0.4218, 0.09188, 0.4036, 0.09188, 0.4115, 0.0847, 0.4127, 0.08556, 0.4138, 0.0847, 0.3234, 0.02829, 0.3092, 0.08859, 0.3347, 0.09313, 0.3421, 0.03162, 0.4293, 0.05236, 0.4289, 0.02986, 0.4263, 0.02823, 0.4233, 0.02673, 0.3989, 0.0403, 0.4142, 0.05433, 0.4293, 0.05236, 0.4142, 0.05433, 0.3989, 0.0403, 0.4233, 0.02673, 0.4263, 0.02823, 0.4289, 0.02986, 0.3465, 0.02705, 0.3711, 0.04034, 0.3559, 0.05454, 0.3409, 0.05276, 0.341, 0.03025, 0.3435, 0.02859, 0.4342, 0.02719, 0.4586, 0.03945, 0.4442, 0.05383, 0.4293, 0.05236, 0.4289, 0.02986, 0.3259, 0.05439, 0.3114, 0.04018, 0.3356, 0.02764, 0.341, 0.03025, 0.3409, 0.05276, 0.3622, 0.07974, 0.3609, 0.07808, 0.3638, 0.07515, 0.3668, 0.07808, 0.3655, 0.07974, 0.3772, 0.09031, 0.3772, 0.06353, 0.3505, 0.06353, 0.3505, 0.09031, 0.3772, 0.09031, 0.3655, 0.07974, 0.3638, 0.08102, 0.3622, 0.07974, 0.3505, 0.09031, 0.3863, 0.09358, 0.38, 0.03195, 0.361, 0.03285, 0.3605, 0.0948, 0.3465, 0.02705, 0.3435, 0.02859, 0.341, 0.03025, 0.3409, 0.05276, 0.3559, 0.05454, 0.3711, 0.04034, 0.529, 0.04423, 0.5216, 0.04419, 0.521, 0.0201, 0.5285, 0.01973, 0.521, 0.0201, 0.5465, 0.01806, 0.5465, 0.0451, 0.5216, 0.04419, 0.529, 0.04423, 0.5362, 0.04452, 0.5359, 0.01912, 0.5285, 0.01973, 0.5831, 0.1464, 0.5831, 0.1604, 0.5781, 0.1604, 0.5781, 0.1464, 0.4209, 0.09713, 0.4124, 0.09601, 0.4066, 0.03936, 0.4238, 0.0366, 0.4359, 0.09224, 0.4282, 0.09596, 0.3649, 0.09559, 0.3718, 0.03905, 0.3892, 0.04018, 0.3887, 0.09713, 0.3804, 0.09905, 0.373, 0.09857, 0.5513, 0.03735, 0.566, 0.03735, 0.566, 0.07828, 0.5513, 0.07828, 0.6654, 0.1868, 0.6598, 0.02195, 0.8541, 0.03993, 0.832, 0.1917, 0.832, 0.1917, 0.8541, 0.03993, 0.9797, 0.06613, 0.9522, 0.1982, 0.529, 0.04423, 0.5285, 0.01973, 0.521, 0.0201, 0.5216, 0.04419, 0.821, 0.4975, 0.9317, 0.4975, 0.9253, 0.6325, 0.8185, 0.6388, 0.5762, 0.08547, 0.5968, 0.08975, 0.5949, 0.09092, 0.5763, 0.08759, 0.648, 0.4975, 0.821, 0.4975, 0.8185, 0.6388, 0.656, 0.6449, 0.5513, 0.03735, 0.5513, 0.07828, 0.566, 0.07828, 0.566, 0.03735, 0.821, 0.4975, 0.8185, 0.3563, 0.9253, 0.3626, 0.9317, 0.4975, 0.656, 0.6449, 0.8185, 0.6388, 0.832, 0.8034, 0.6654, 0.8082, 0.6101, 0.6448, 0.656, 0.6449, 0.6654, 0.8082, 0.6148, 0.8112, 0.3347, 0.09313, 0.3434, 0.09637, 0.3515, 0.09689, 0.3605, 0.0948, 0.361, 0.03285, 0.3421, 0.03162, 0.5831, 0.1464, 0.5781, 0.1464, 0.5781, 0.1604, 0.5831, 0.1604, 0.6028, 0.4975, 0.648, 0.4975, 0.656, 0.6449, 0.6101, 0.6448, 0.5762, 0.08547, 0.5763, 0.08759, 0.5949, 0.09092, 0.5968, 0.08975, 0.6148, 0.8112, 0.6654, 0.8082, 0.6598, 0.9731, 0.609, 0.969, 0.6654, 0.8082, 0.832, 0.8034, 0.8541, 0.9552, 0.6598, 0.9731, 0.3955, 0.0948, 0.4035, 0.09353, 0.4119, 0.08948, 0.3987, 0.02895, 0.38, 0.03195, 0.3863, 0.09358, 0.521, 0.0201, 0.5285, 0.01973, 0.5359, 0.01912, 0.5362, 0.04452, 0.529, 0.04423, 0.5216, 0.04419, 0.5465, 0.0451, 0.5465, 0.01806, 0.648, 0.4975, 0.656, 0.3502, 0.8185, 0.3563, 0.821, 0.4975, 0.832, 0.8034, 0.9522, 0.7968, 0.9797, 0.9289, 0.8541, 0.9552, 0.6028, 0.4975, 0.6101, 0.3503, 0.656, 0.3502, 0.648, 0.4975, 0.656, 0.3502, 0.6654, 0.1868, 0.832, 0.1917, 0.8185, 0.3563, 0.5973, 0.1135, 0.577, 0.1182, 0.577, 0.1167, 0.5954, 0.1125, 0.5968, 0.08975, 0.5973, 0.1135, 0.5954, 0.1125, 0.5949, 0.09092, 0.6101, 0.3503, 0.6148, 0.1839, 0.6654, 0.1868, 0.656, 0.3502, 0.9595, 0.7205, 0.9543, 0.577, 0.9784, 0.5768, 0.9837, 0.7196, 0.5769, 0.1215, 0.5847, 0.1211, 0.5847, 0.1406, 0.5764, 0.1411, 0.2728, 0.3505, 0.2438, 0.3469, 0.2271, 0.1893, 0.2792, 0.1805, 0.3149, 0.3349, 0.2887, 0.3478, 0.1217, 0.1881, 0.1744, 0.1917, 0.1724, 0.3642, 0.1415, 0.3713, 0.1298, 0.3703, 0.1005, 0.3594, 0.5673, 0.04122, 0.5833, 0.04212, 0.5833, 0.07945, 0.5686, 0.07863, 0.5673, 0.04122, 0.5686, 0.07863, 0.5833, 0.07945, 0.5833, 0.04212, 0.5175, 0.4978, 0.5175, 0.4532, 0.4284, 0.4532, 0.4284, 0.4978, 0.3593, 0.4978, 0.3649, 0.3346, 0.5689, 0.3346, 0.5689, 0.4978, 0.8286, 0.7064, 0.8185, 0.6388, 0.9253, 0.6325, 0.9304, 0.7018, 0.9253, 0.6325, 0.9522, 0.7968, 0.832, 0.8034, 0.8185, 0.6388, 0.8286, 0.7064, 0.8304, 0.7299, 0.9317, 0.7183, 0.9304, 0.7018, 0.5769, 0.1215, 0.5764, 0.1411, 0.5847, 0.1406, 0.5847, 0.1211, 0.2728, 0.3505, 0.2887, 0.3478, 0.3149, 0.3349, 0.2792, 0.1805, 0.2271, 0.1893, 0.2438, 0.3469, 0.5175, 0.4978, 0.5689, 0.4978, 0.5689, 0.661, 0.3649, 0.661, 0.3593, 0.4978, 0.4284, 0.4978, 0.4284, 0.5424, 0.5175, 0.5424, 0.2466, 0.8079, 0.2826, 0.8185, 0.2698, 0.8787, 0.2138, 0.8785, 0.4427, 0.9653, 0.4589, 0.9181, 0.5062, 0.9269, 0.493, 0.9784, 0.1123, 0.8919, 0.1122, 0.9924, 0.03236, 0.9746, 0.01344, 0.8928, 0.4643, 0.8761, 0.4589, 0.9181, 0.4241, 0.908, 0.4229, 0.8778, 0.2698, 0.8787, 0.3113, 0.8791, 0.311, 0.9093, 0.2766, 0.9205, 0.2942, 0.9671, 0.2443, 0.9818, 0.2296, 0.9308, 0.2766, 0.9205, 0.9595, 0.7205, 0.9837, 0.7196, 0.9784, 0.5768, 0.9543, 0.577, 0.393, 0.7957, 0.3934, 0.7574, 0.3649, 0.7647, 0.3391, 0.7595, 0.3408, 0.7895, 0.4497, 0.8163, 0.4643, 0.8761, 0.4229, 0.8778, 0.4278, 0.8344, 0.1123, 0.7656, 0.1123, 0.8919, 0.01344, 0.8928, 0.04828, 0.777, 0.8286, 0.2887, 0.9304, 0.2932, 0.9253, 0.3626, 0.8185, 0.3563, 0.4278, 0.8344, 0.4229, 0.8778, 0.3715, 0.8764, 0.4002, 0.8093, 0.4229, 0.8778, 0.4241, 0.908, 0.3936, 0.9382, 0.3715, 0.8764, 0.1123, 0.7656, 0.1764, 0.7771, 0.2111, 0.8929, 0.1123, 0.8919, 0.5968, 0.08975, 0.5949, 0.09092, 0.5954, 0.1125, 0.5973, 0.1135, 0.9253, 0.3626, 0.9304, 0.2932, 0.9317, 0.2767, 0.8304, 0.2652, 0.8286, 0.2887, 0.8185, 0.3563, 0.832, 0.1917, 0.9522, 0.1982, 0.4853, 0.8046, 0.5203, 0.8742, 0.4643, 0.8761, 0.4497, 0.8163, 0.4194, 0.7958, 0.4197, 0.7612, 0.3934, 0.7574, 0.393, 0.7957, 0.305, 0.8359, 0.3319, 0.8099, 0.3626, 0.8761, 0.3113, 0.8791, 0.5203, 0.8742, 0.5062, 0.9269, 0.4589, 0.9181, 0.4643, 0.8761, 0.3936, 0.9382, 0.4241, 0.908, 0.4589, 0.9181, 0.4427, 0.9653, 0.393, 0.7957, 0.3408, 0.7895, 0.3391, 0.7595, 0.3649, 0.7647, 0.3934, 0.7574, 0.4194, 0.7958, 0.393, 0.7957, 0.3934, 0.7574, 0.4197, 0.7612, 0.5735, 0.0932, 0.5542, 0.09314, 0.5541, 0.09219, 0.5519, 0.09217, 0.5519, 0.1035, 0.5735, 0.1035, 0.9784, 0.5768, 0.978, 0.4892, 0.976, 0.4805, 0.9779, 0.4742, 0.9776, 0.4128, 0.9534, 0.4129, 0.9543, 0.577, 0.1798, 0.5855, 0.1144, 0.5832, 0.09842, 0.7528, 0.1838, 0.7558, 0.481, 0.7626, 0.4853, 0.8046, 0.4497, 0.8163, 0.4431, 0.8034, 0.4654, 0.7945, 0.456, 0.771, 0.4497, 0.8163, 0.4278, 0.8344, 0.4002, 0.8093, 0.4032, 0.805, 0.4222, 0.8199, 0.4431, 0.8034, 0.3091, 0.5673, 0.245, 0.5803, 0.269, 0.749, 0.3527, 0.732, 0.3091, 0.5673, 0.3527, 0.732, 0.269, 0.749, 0.245, 0.5803, 0.1798, 0.5855, 0.1838, 0.7558, 0.09842, 0.7528, 0.1144, 0.5832, 0.5541, 0.09219, 0.5542, 0.09089, 0.5735, 0.09099, 0.5735, 0.08111, 0.5519, 0.08111, 0.5519, 0.09217, 0.2688, 0.4036, 0.2238, 0.412, 0.2453, 0.5701, 0.3061, 0.5587, 0.2238, 0.412, 0.1781, 0.4142, 0.1776, 0.5733, 0.2086, 0.5803, 0.2453, 0.5701, 0.5973, 0.1135, 0.5954, 0.1125, 0.577, 0.1167, 0.577, 0.1182, 0.1144, 0.5832, 0.08651, 0.579, 0.08387, 0.5795, 0.07835, 0.5778, 0.0497, 0.5734, 0.01395, 0.74, 0.05497, 0.7576, 0.09842, 0.7528, 0.9784, 0.5768, 0.9543, 0.577, 0.9534, 0.4129, 0.9776, 0.4128, 0.9779, 0.4742, 0.976, 0.4805, 0.978, 0.4892, 0.5735, 0.0932, 0.5735, 0.1035, 0.5519, 0.1035, 0.5519, 0.09217, 0.5541, 0.09219, 0.5542, 0.09314, 0.5541, 0.09219, 0.5519, 0.09217, 0.5519, 0.08111, 0.5735, 0.08111, 0.5735, 0.09099, 0.5542, 0.09089, 0.5461, 0.1232, 0.5372, 0.1232, 0.5372, 0.1439, 0.5461, 0.1439, 0.1781, 0.4142, 0.1323, 0.4117, 0.1159, 0.57, 0.1776, 0.5733, 0.2688, 0.4036, 0.3061, 0.5587, 0.2453, 0.5701, 0.2238, 0.412, 0.2238, 0.412, 0.2453, 0.5701, 0.2086, 0.5803, 0.1776, 0.5733, 0.1781, 0.4142, 0.1781, 0.4142, 0.1776, 0.5733, 0.1159, 0.57, 0.1323, 0.4117, 0.2161, 0.5826, 0.2105, 0.5839, 0.2079, 0.5833, 0.1798, 0.5855, 0.1838, 0.7558, 0.2222, 0.7627, 0.2307, 0.7624, 0.269, 0.749, 0.245, 0.5803, 0.5464, 0.1443, 0.5372, 0.1443, 0.5372, 0.1649, 0.5464, 0.1649, 0.2138, 0.8785, 0.2698, 0.8787, 0.2766, 0.9205, 0.2296, 0.9308, 0.1144, 0.5832, 0.09842, 0.7528, 0.05497, 0.7576, 0.01395, 0.74, 0.0497, 0.5734, 0.07835, 0.5778, 0.08387, 0.5795, 0.08651, 0.579, 0.5464, 0.1443, 0.5464, 0.1649, 0.5372, 0.1649, 0.5372, 0.1443, 0.5461, 0.1232, 0.5461, 0.1439, 0.5372, 0.1439, 0.5372, 0.1232, 0.1123, 0.8919, 0.2111, 0.8929, 0.1921, 0.9747, 0.1122, 0.9924, 0.6148, 0.1839, 0.609, 0.02609, 0.6598, 0.02195, 0.6654, 0.1868, 0.3424, 0.9386, 0.2942, 0.9671, 0.2766, 0.9205, 0.311, 0.9093, 0.2161, 0.5826, 0.245, 0.5803, 0.269, 0.749, 0.2307, 0.7624, 0.2222, 0.7627, 0.1838, 0.7558, 0.1798, 0.5855, 0.2079, 0.5833, 0.2105, 0.5839, 0.5851, 0.02688, 0.5852, 0.02688, 0.5852, 0.03642, 0.568, 0.03769, 0.5675, 0.02713, 0.5678, 0.02713, 0.5679, 0.02864, 0.5851, 0.0286, 0.5678, 0.02713, 0.5675, 0.02713, 0.5676, 0.01826, 0.585, 0.01884, 0.5852, 0.02688, 0.5851, 0.02688, 0.5851, 0.02609, 0.5678, 0.02642, 0.3113, 0.8791, 0.3626, 0.8761, 0.3424, 0.9386, 0.311, 0.9093, 0.2826, 0.8185, 0.305, 0.8359, 0.3113, 0.8791, 0.2698, 0.8787, 0.5489, 0.02503, 0.5489, 0.01933, 0.5614, 0.01933, 0.5614, 0.0256, 0.5612, 0.0256, 0.5612, 0.02503, 0.3193, 0.1749, 0.3166, 0.1378, 0.3682, 0.1392, 0.3641, 0.1701, 0.3454, 0.1761, 0.3391, 0.1763, 0.5612, 0.0256, 0.5614, 0.0256, 0.5614, 0.03268, 0.5489, 0.03268, 0.5489, 0.02692, 0.5612, 0.02692, 0.2826, 0.8185, 0.2887, 0.8054, 0.3102, 0.8213, 0.3287, 0.8058, 0.3319, 0.8099, 0.305, 0.8359, 0.1159, 0.57, 0.08436, 0.5737, 0.0489, 0.5597, 0.08709, 0.4048, 0.1035, 0.4073, 0.1054, 0.4081, 0.1102, 0.4083, 0.1323, 0.4117, 0.5519, 0.1063, 0.5733, 0.1063, 0.5733, 0.1278, 0.5519, 0.1278, 0.5519, 0.1173, 0.5729, 0.1173, 0.5729, 0.1141, 0.5519, 0.1141, 0.3391, 0.7595, 0.3408, 0.7895, 0.3145, 0.7909, 0.3132, 0.7673, 0.2497, 0.7658, 0.2749, 0.7734, 0.2662, 0.7972, 0.2887, 0.8054, 0.2826, 0.8185, 0.2466, 0.8079, 0.5451, 0.1175, 0.5212, 0.1221, 0.5214, 0.08447, 0.5452, 0.08945, 0.5452, 0.1044, 0.5225, 0.1044, 0.5226, 0.1069, 0.5452, 0.1071, 0.9534, 0.4129, 0.9572, 0.2693, 0.9813, 0.27, 0.9776, 0.4128, 0.1217, 0.1881, 0.1005, 0.3594, 0.1298, 0.3703, 0.1415, 0.3713, 0.1724, 0.3642, 0.1744, 0.1917, 0.5851, 0.02688, 0.5851, 0.0286, 0.5679, 0.02864, 0.5678, 0.02713, 0.5675, 0.02713, 0.568, 0.03769, 0.5852, 0.03642, 0.5852, 0.02688, 0.5678, 0.02713, 0.5678, 0.02642, 0.5851, 0.02609, 0.5851, 0.02688, 0.5852, 0.02688, 0.585, 0.01884, 0.5676, 0.01826, 0.5675, 0.02713, 0.5489, 0.02503, 0.5612, 0.02503, 0.5612, 0.0256, 0.5614, 0.0256, 0.5614, 0.01933, 0.5489, 0.01933, 0.3193, 0.1749, 0.3391, 0.1763, 0.3454, 0.1761, 0.3641, 0.1701, 0.3682, 0.1392, 0.3166, 0.1378, 0.5612, 0.0256, 0.5612, 0.02692, 0.5489, 0.02692, 0.5489, 0.03268, 0.5614, 0.03268, 0.5614, 0.0256, 0.1159, 0.57, 0.1323, 0.4117, 0.1102, 0.4083, 0.1054, 0.4081, 0.1035, 0.4073, 0.08709, 0.4048, 0.0489, 0.5597, 0.08436, 0.5737, 0.5519, 0.1063, 0.5519, 0.1141, 0.5729, 0.1141, 0.5729, 0.1173, 0.5519, 0.1173, 0.5519, 0.1278, 0.5733, 0.1278, 0.5733, 0.1063, 0.3391, 0.7595, 0.3132, 0.7673, 0.3145, 0.7909, 0.3408, 0.7895, 0.5451, 0.1175, 0.5452, 0.1071, 0.5226, 0.1069, 0.5225, 0.1044, 0.5452, 0.1044, 0.5452, 0.08945, 0.5214, 0.08447, 0.5212, 0.1221, 0.9534, 0.4129, 0.9776, 0.4128, 0.9813, 0.27, 0.9572, 0.2693, 0.6648, 0.4484, 0.7141, 0.4484, 0.7141, 0.4977, 0.6648, 0.4977, 0.6648, 0.4977, 0.7141, 0.4977, 0.7141, 0.5469, 0.6648, 0.5469, 0.7017, 0.7723, 0.7003, 0.7537, 0.8727, 0.7436, 0.8737, 0.7569, 0.6648, 0.5961, 0.7141, 0.5961, 0.7141, 0.6453, 0.6648, 0.6453, 0.6156, 0.5469, 0.6648, 0.5469, 0.6648, 0.5961, 0.6156, 0.5961, 0.7141, 0.5469, 0.7633, 0.5469, 0.7633, 0.5961, 0.7141, 0.5961, 0.694, 0.5669, 0.6849, 0.5669, 0.6648, 0.5469, 0.7141, 0.5469, 0.6849, 0.5669, 0.6849, 0.5761, 0.6648, 0.5961, 0.6648, 0.5469, 0.694, 0.5761, 0.694, 0.5669, 0.7141, 0.5469, 0.7141, 0.5961, 0.6849, 0.5761, 0.694, 0.5761, 0.7141, 0.5961, 0.6648, 0.5961, 0.8737, 0.7569, 0.8727, 0.7436, 0.8946, 0.7423, 0.8956, 0.7549, 0.6916, 0.9737, 0.6906, 0.9073, 0.8454, 0.9052, 0.8463, 0.9715, 0.8793, 0.8384, 0.8802, 0.9047, 0.7255, 0.9069, 0.7245, 0.8405, 0.703, 0.791, 0.7017, 0.7723, 0.8741, 0.7623, 0.8751, 0.7756, 0.7062, 0.8477, 0.707, 0.9002, 0.6904, 0.8874, 0.69, 0.8609, 0.8463, 0.9715, 0.8454, 0.9052, 0.8639, 0.9118, 0.8646, 0.9644, 0.7245, 0.8405, 0.7255, 0.9069, 0.707, 0.9002, 0.7062, 0.8477, 0.8751, 0.7756, 0.8741, 0.7623, 0.896, 0.761, 0.897, 0.7736, 0.6994, 0.7416, 0.7294, 0.7394, 0.7303, 0.7514, 0.7003, 0.7537, 0.897, 0.7736, 0.896, 0.761, 0.917, 0.7597, 0.9179, 0.7718, 0.8956, 0.7549, 0.8946, 0.7423, 0.9156, 0.7411, 0.9165, 0.7531, 0.8646, 0.9644, 0.8639, 0.9118, 0.8805, 0.9246, 0.8808, 0.9511, 0.8255, 0.7613, 0.8743, 0.7613, 0.8743, 0.7613, 0.8255, 0.7613, 0.7446, 0.906, 0.7733, 0.9054, 0.7798, 0.9196, 0.7356, 0.9204, 0.5175, 0.8366, 0.5175, 0.8556, 0.5099, 0.8556, 0.5099, 0.8366, 0.773, 0.8927, 0.7444, 0.8933, 0.7384, 0.875, 0.7802, 0.8742, 0.7477, 0.7294, 0.7476, 0.7366, 0.7314, 0.7363, 0.7316, 0.7291, 0.5099, 0.8366, 0.5099, 0.8556, 0.5023, 0.8556, 0.5023, 0.8366, 0.791, 0.7601, 0.7827, 0.7346, 0.7827, 0.7346, 0.791, 0.7601, 0.7692, 0.7759, 0.791, 0.7601, 0.791, 0.7601, 0.7692, 0.7759, 0.5023, 0.8366, 0.5023, 0.8556, 0.4946, 0.8556, 0.4946, 0.8366, 0.7767, 0.7613, 0.8255, 0.7613, 0.8255, 0.7613, 0.7767, 0.7613, 0.791, 0.7601, 0.7692, 0.7759, 0.7475, 0.7601, 0.7558, 0.7346, 0.7827, 0.7346, 0.4946, 0.8366, 0.4946, 0.8556, 0.487, 0.8556, 0.487, 0.8366, 0.7692, 0.7759, 0.791, 0.7601, 0.791, 0.7601, 0.7692, 0.7759, 0.7727, 0.7309, 0.7729, 0.738, 0.7567, 0.7383, 0.7566, 0.7312, 0.487, 0.8366, 0.487, 0.8556, 0.4794, 0.8556, 0.4794, 0.8366, 0.75, 0.49, 0.9783, 0.3242, 0.8911, 0.05584, 0.6089, 0.05584, 0.5217, 0.3242, 0.791, 0.7601, 0.7827, 0.7346, 0.7827, 0.7346, 0.791, 0.7601, 0.6998, 0.9023, 0.7285, 0.9029, 0.7356, 0.9214, 0.6938, 0.9206, 0.6791, 0.7613, 0.7279, 0.7613, 0.7279, 0.7613, 0.6791, 0.7613, 0.7287, 0.8901, 0.7, 0.8896, 0.6911, 0.8752, 0.7352, 0.876, 0.6791, 0.7613, 0.7279, 0.7613, 0.7279, 0.7613, 0.6791, 0.7613, 0.7558, 0.7346, 0.7475, 0.7601, 0.7475, 0.7601, 0.7558, 0.7346, 0.7563, 0.7178, 0.7643, 0.7178, 0.7643, 0.7395, 0.7563, 0.7395, 0.7483, 0.7178, 0.7563, 0.7178, 0.7563, 0.7395, 0.7483, 0.7395, 0.7767, 0.7613, 0.8255, 0.7613, 0.8255, 0.7613, 0.7767, 0.7613, 0.8255, 0.7613, 0.8743, 0.7613, 0.8743, 0.7613, 0.8255, 0.7613, 0.6938, 0.9206, 0.7356, 0.9214, 0.7353, 0.941, 0.6935, 0.9402, 0.7802, 0.8742, 0.7384, 0.875, 0.738, 0.8554, 0.7798, 0.8546, 0.7483, 0.7395, 0.7588, 0.7395, 0.7588, 0.7624, 0.7483, 0.7624, 0.7352, 0.876, 0.6911, 0.8752, 0.6915, 0.8546, 0.7356, 0.8554, 0.7558, 0.7346, 0.7475, 0.7601, 0.7475, 0.7601, 0.7558, 0.7346, 0.7356, 0.9204, 0.7798, 0.9196, 0.7802, 0.9402, 0.736, 0.941])
me_cube_004.materials.append(mat_polsmaterial)
me_cube_004.use_remesh_fix_poles = True
me_cube_004.use_remesh_preserve_attributes = False
me_cube_004.use_mirror_vertex_groups = False
me_cube_004.update()
me_cube_004.normals_split_custom_set([tuple(v) for v in zip(*[iter([-0.9962, -0.005044, 0.08741, -0.9962, -0.005044, 0.08741, -0.9962, -0.005044, 0.08741, -0.9962, -0.005044, 0.08741, -0.9962, -0.005044, 0.08741, 0.0, 0.9335, 0.3585, 0.0, 0.9335, 0.3585, 0.0, 0.9335, 0.3585, 0.0, 0.9335, 0.3585, 0.9923, -0.03721, 0.1181, 0.9923, -0.03721, 0.1181, 0.9923, -0.03721, 0.1181, 0.9923, -0.03721, 0.1181, 0.0, -0.6837, 0.7298, 0.0, -0.6837, 0.7298, 0.0, -0.6837, 0.7298, 0.0, -0.6837, 0.7298, 0.0, 0.0, -1.0, 0.0, 0.0, -1.0, 0.0, 0.0, -1.0, 0.0, 0.0, -1.0, 0.0, -0.4969, 0.8678, 0.0, -0.4969, 0.8678, 0.0, -0.4969, 0.8678, 0.0, -0.4969, 0.8678, 0.0, 0.0, -1.0, 0.0, 0.0, -1.0, 0.0, 0.0, -1.0, 0.0, 0.0, -1.0, -0.9923, -0.03721, 0.1181, -0.9923, -0.03721, 0.1181, -0.9923, -0.03721, 0.1181, -0.9923, -0.03721, 0.1181, -0.9874, -0.003376, -0.1585, -0.9874, -0.003376, -0.1585, -0.9874, -0.003376, -0.1585, -0.9874, -0.003376, -0.1585, 0.9837, -0.004138, -0.1795, 0.9837, -0.004138, -0.1795, 0.9837, -0.004138, -0.1795, 0.9837, -0.004138, -0.1795, 0.0, -0.9025, -0.4306, 0.0, -0.9025, -0.4306, 0.0, -0.9025, -0.4306, 0.0, -0.9025, -0.4306, 0.9874, -0.003376, -0.1585, 0.9874, -0.003376, -0.1585, 0.9874, -0.003376, -0.1585, 0.9874, -0.003376, -0.1585, 0.0, 0.9326, -0.361, 0.0, 0.9326, -0.361, 0.0, 0.9326, -0.361, 0.0, 0.9326, -0.361, -0.9837, -0.004138, -0.1795, -0.9837, -0.004138, -0.1795, -0.9837, -0.004138, -0.1795, -0.9837, -0.004138, -0.1795, -0.9874, -0.003376, -0.1585, -0.9874, -0.003376, -0.1585, -0.9874, -0.003376, -0.1585, -0.9874, -0.003376, -0.1585, 0.9923, -0.03721, 0.1181, 0.9923, -0.03721, 0.1181, 0.9923, -0.03721, 0.1181, 0.9923, -0.03721, 0.1181, 0.9962, -0.005044, 0.08741, 0.9962, -0.005044, 0.08741, 0.9962, -0.005044, 0.08741, 0.9962, -0.005044, 0.08741, 0.9962, -0.005044, 0.08741, 0.0, -0.9025, -0.4306, 0.0, -0.9025, -0.4306, 0.0, -0.9025, -0.4306, 0.0, -0.9025, -0.4306, 0.0, -0.6837, 0.7298, 0.0, -0.6837, 0.7298, 0.0, -0.6837, 0.7298, 0.0, -0.6837, 0.7298, 0.0, 0.0, -1.0, 0.0, 0.0, -1.0, 0.0, 0.0, -1.0, 0.0, 0.0, -1.0, 0.9837, -0.004138, -0.1795, 0.9837, -0.004138, -0.1795, 0.9837, -0.004138, -0.1795, 0.9837, -0.004138, -0.1795, 0.0, 0.0, -1.0, 0.0, 0.0, -1.0, 0.0, 0.0, -1.0, 0.0, 0.0, -1.0, 0.9874, -0.003376, -0.1585, 0.9874, -0.003376, -0.1585, 0.9874, -0.003376, -0.1585, 0.9874, -0.003376, -0.1585, 0.0, 0.9335, 0.3585, 0.0, 0.9335, 0.3585, 0.0, 0.9335, 0.3585, 0.0, 0.9335, 0.3585, 0.0, -0.4969, 0.8678, 0.0, -0.4969, 0.8678, 0.0, -0.4969, 0.8678, 0.0, -0.4969, 0.8678, -0.9837, -0.004138, -0.1795, -0.9837, -0.004138, -0.1795, -0.9837, -0.004138, -0.1795, -0.9837, -0.004138, -0.1795, 0.0, 0.9326, -0.361, 0.0, 0.9326, -0.361, 0.0, 0.9326, -0.361, 0.0, 0.9326, -0.361, -0.9923, -0.03721, 0.1181, -0.9923, -0.03721, 0.1181, -0.9923, -0.03721, 0.1181, -0.9923, -0.03721, 0.1181, -0.0584, 0.9983, 0.006636, -0.0584, 0.9983, 0.006636, -0.0584, 0.9983, 0.006636, -0.0584, 0.9983, 0.006636, -0.0584, -0.9983, 0.006636, -0.0584, -0.9983, 0.006636, -0.0584, -0.9983, 0.006636, -0.0584, -0.9983, 0.006636, 0.0584, -0.9983, 0.006636, 0.0584, -0.9983, 0.006636, 0.0584, -0.9983, 0.006636, 0.0584, -0.9983, 0.006636, 0.0584, 0.9983, 0.006636, 0.0584, 0.9983, 0.006636, 0.0584, 0.9983, 0.006636, 0.0584, 0.9983, 0.006636, -0.056, 0.9984, 0.0, -0.056, 0.9984, 0.0, -0.056, 0.9984, 0.0, -0.056, 0.9984, 0.0, -0.056, -0.9984, 0.0, -0.056, -0.9984, 0.0, -0.056, -0.9984, 0.0, -0.056, -0.9984, 0.0, -0.8884, -0.3246, 0.3246, -0.8884, -0.3246, 0.3246, -0.8884, -0.3246, 0.3246, -0.8884, -0.3246, 0.3246, -0.8884, -0.3246, 0.3246, -0.8884, 0.3246, 0.3246, -0.8884, 0.3246, 0.3246, -0.8884, 0.3246, 0.3246, -0.8884, 0.3246, 0.3246, -0.8884, 0.3246, 0.3246, 0.3251, 0.8881, -0.3251, 0.3251, 0.8881, -0.3251, 0.3251, 0.8881, -0.3251, 0.3251, 0.8881, -0.3251, -0.3251, 0.8881, -0.3251, -0.3251, 0.8881, -0.3251, -0.3251, 0.8881, -0.3251, -0.3251, 0.8881, -0.3251, 0.3251, 0.8881, 0.3251, 0.3251, 0.8881, 0.3251, 0.3251, 0.8881, 0.3251, 0.3251, 0.8881, 0.3251, -0.3251, 0.8881, 0.3251, -0.3251, 0.8881, 0.3251, -0.3251, 0.8881, 0.3251, -0.3251, 0.8881, 0.3251, -0.8881, 0.3251, -0.3251, -0.8881, 0.3251, -0.3251, -0.8881, 0.3251, -0.3251, -0.8881, 0.3251, -0.3251, -0.8881, -0.3251, -0.3251, -0.8881, -0.3251, -0.3251, -0.8881, -0.3251, -0.3251, -0.8881, -0.3251, -0.3251, -0.8881, 0.3251, 0.3251, -0.8881, 0.3251, 0.3251, -0.8881, 0.3251, 0.3251, -0.8881, 0.3251, 0.3251, -0.8881, -0.3251, 0.3251, -0.8881, -0.3251, 0.3251, -0.8881, -0.3251, 0.3251, -0.8881, -0.3251, 0.3251, -0.3251, -0.8881, -0.3251, -0.3251, -0.8881, -0.3251, -0.3251, -0.8881, -0.3251, -0.3251, -0.8881, -0.3251, 0.3251, -0.8881, -0.3251, 0.3251, -0.8881, -0.3251, 0.3251, -0.8881, -0.3251, 0.3251, -0.8881, -0.3251, -0.3251, -0.8881, 0.3251, -0.3251, -0.8881, 0.3251, -0.3251, -0.8881, 0.3251, -0.3251, -0.8881, 0.3251, 0.3251, -0.8881, 0.3251, 0.3251, -0.8881, 0.3251, 0.3251, -0.8881, 0.3251, 0.3251, -0.8881, 0.3251, 0.3251, -0.3251, -0.8881, 0.3251, -0.3251, -0.8881, 0.3251, -0.3251, -0.8881, 0.3251, -0.3251, -0.8881, -0.3251, -0.3251, -0.8881, -0.3251, -0.3251, -0.8881, -0.3251, -0.3251, -0.8881, -0.3251, -0.3251, -0.8881, 0.3251, 0.3251, -0.8881, 0.3251, 0.3251, -0.8881, 0.3251, 0.3251, -0.8881, 0.3251, 0.3251, -0.8881, -0.3251, 0.3251, -0.8881, -0.3251, 0.3251, -0.8881, -0.3251, 0.3251, -0.8881, -0.3251, 0.3251, -0.8881, 0.3251, 0.3251, 0.8881, 0.3251, 0.3251, 0.8881, 0.3251, 0.3251, 0.8881, 0.3251, 0.3251, 0.8881, -0.3251, 0.3251, 0.8881, -0.3251, 0.3251, 0.8881, -0.3251, 0.3251, 0.8881, -0.3251, 0.3251, 0.8881, 0.3251, -0.3251, 0.8881, 0.3251, -0.3251, 0.8881, 0.3251, -0.3251, 0.8881, 0.3251, -0.3251, 0.8881, -0.3251, -0.3251, 0.8881, -0.3251, -0.3251, 0.8881, -0.3251, -0.3251, 0.8881, -0.3251, -0.3251, 0.8881, -0.3251, 0.8881, -0.3251, -0.3251, 0.8881, -0.3251, -0.3251, 0.8881, -0.3251, -0.3251, 0.8881, -0.3251, 0.3251, 0.8881, -0.3251, 0.3251, 0.8881, -0.3251, 0.3251, 0.8881, -0.3251, 0.3251, 0.8881, -0.3251, -0.3251, -0.3251, -0.8881, -0.3251, -0.3251, -0.8881, -0.3251, -0.3251, -0.8881, -0.3251, -0.3251, -0.8881, 0.3251, -0.3251, -0.8881, 0.3251, -0.3251, -0.8881, 0.3251, -0.3251, -0.8881, 0.3251, -0.3251, -0.8881, -0.3251, 0.3251, 0.8881, -0.3251, 0.3251, 0.8881, -0.3251, 0.3251, 0.8881, -0.3251, 0.3251, 0.8881, 0.8881, 0.3251, 0.3251, 0.8881, 0.3251, 0.3251, 0.8881, 0.3251, 0.3251, 0.8881, 0.3251, 0.3251, -0.3251, 0.8881, 0.3251, -0.3251, 0.8881, 0.3251, -0.3251, 0.8881, 0.3251, -0.3251, 0.8881, 0.3251, 0.3251, -0.8881, -0.3251, 0.3251, -0.8881, -0.3251, 0.3251, -0.8881, -0.3251, 0.3251, -0.8881, -0.3251, -0.3251, -0.3251, 0.8881, -0.3251, -0.3251, 0.8881, -0.3251, -0.3251, 0.8881, -0.3251, -0.3251, 0.8881, 0.3251, 0.3251, -0.8881, 0.3251, 0.3251, -0.8881, 0.3251, 0.3251, -0.8881, 0.3251, 0.3251, -0.8881, 0.8881, -0.3251, 0.3251, 0.8881, -0.3251, 0.3251, 0.8881, -0.3251, 0.3251, 0.8881, -0.3251, 0.3251, 0.8881, 0.3251, -0.3251, 0.8881, 0.3251, -0.3251, 0.8881, 0.3251, -0.3251, 0.8881, 0.3251, -0.3251, 0.3251, -0.8881, 0.3251, 0.3251, -0.8881, 0.3251, 0.3251, -0.8881, 0.3251, 0.3251, -0.8881, 0.3251, -0.3251, -0.8881, 0.3251, -0.3251, -0.8881, 0.3251, -0.3251, -0.8881, 0.3251, -0.3251, -0.8881, 0.3251, -0.3251, 0.3251, -0.8881, -0.3251, 0.3251, -0.8881, -0.3251, 0.3251, -0.8881, -0.3251, 0.3251, -0.8881, 0.3251, -0.3251, 0.8881, 0.3251, -0.3251, 0.8881, 0.3251, -0.3251, 0.8881, 0.3251, -0.3251, 0.8881, 0.3251, 0.8881, 0.3251, 0.3251, 0.8881, 0.3251, 0.3251, 0.8881, 0.3251, 0.3251, 0.8881, 0.3251, -0.3251, -0.8881, -0.3251, -0.3251, -0.8881, -0.3251, -0.3251, -0.8881, -0.3251, -0.3251, -0.8881, -0.3251, 0.3251, 0.3251, 0.8881, 0.3251, 0.3251, 0.8881, 0.3251, 0.3251, 0.8881, 0.3251, 0.3251, 0.8881, 0.8881, -0.3251, -0.3251, 0.8881, -0.3251, -0.3251, 0.8881, -0.3251, -0.3251, 0.8881, -0.3251, -0.3251, -1.0, -8.067e-08, 0.0, -1.0, -8.877e-08, 0.0, -1.0, -1.665e-07, 0.0, -1.0, -1.665e-07, 0.0, -1.0, -8.877e-08, 0.0, -1.0, -8.067e-08, 0.0, -1.0, -1.665e-07, 0.0, -1.0, -1.665e-07, 0.0, -1.0, -1.665e-07, 0.0, -1.0, -8.877e-08, 0.0, -1.0, -8.877e-08, 0.0, -1.0, -8.067e-08, 0.0, -1.0, 0.0, 0.0, -1.0, -8.067e-08, 0.0, 0.056, 0.9984, 0.0, 0.056, 0.9984, 0.0, 0.056, 0.9984, 0.0, 0.056, 0.9984, 0.0, -0.8881, -0.3251, -0.3251, -0.8881, -0.3251, -0.3251, -0.8881, -0.3251, -0.3251, -0.8881, -0.3251, -0.3251, -0.8881, -0.3251, -0.3251, -0.8881, -0.3251, -0.3251, 0.8881, -0.3251, -0.3251, 0.8881, -0.3251, -0.3251, 0.8881, -0.3251, -0.3251, 0.8881, -0.3251, -0.3251, 0.8881, -0.3251, -0.3251, 0.8881, -0.3251, -0.3251, 0.8881, 0.3251, -0.3251, 0.8881, 0.3251, -0.3251, 0.8881, 0.3251, -0.3251, 0.8881, 0.3251, -0.3251, 0.8881, 0.3251, -0.3251, 0.8881, 0.3251, -0.3251, 0.8884, -0.3246, 0.3246, 0.8884, -0.3246, 0.3246, 0.8884, -0.3246, 0.3246, 0.8884, -0.3246, 0.3246, 0.8884, -0.3246, 0.3246, 0.8884, 0.3246, 0.3246, 0.8884, 0.3246, 0.3246, 0.8884, 0.3246, 0.3246, 0.8884, 0.3246, 0.3246, 0.8884, 0.3246, 0.3246, 1.0, 0.0, 0.0, 1.0, 0.0, 0.0, 1.0, 0.0, 0.0, 1.0, 0.0, 0.0, 1.0, 0.0, 0.0, 1.0, 0.0, 0.0, 1.0, 0.0, 0.0, 1.0, 0.0, 0.0, 1.0, 0.0, 0.0, 1.0, 0.0, 0.0, 1.0, 0.0, 0.0, 1.0, 0.0, 0.0, 1.0, 0.0, 0.0, 1.0, 0.0, 0.0, 0.056, -0.9984, 0.0, 0.056, -0.9984, 0.0, 0.056, -0.9984, 0.0, 0.056, -0.9984, 0.0, -0.8881, 0.3251, -0.3251, -0.8881, 0.3251, -0.3251, -0.8881, 0.3251, -0.3251, -0.8881, 0.3251, -0.3251, -0.8881, 0.3251, -0.3251, -0.8881, 0.3251, -0.3251, -1.0, -1.991e-07, 0.0, -1.0, -5.952e-07, 0.0, -1.0, -5.952e-07, 0.0, -1.0, -1.993e-07, 0.0, -1.0, -5.952e-07, 0.0, -1.0, 0.0, 0.0, -1.0, 0.0, 0.0, -1.0, -5.952e-07, 0.0, -1.0, -1.991e-07, 0.0, -1.0, 0.0, 0.0, -1.0, 0.0, 0.0, -1.0, -1.993e-07, 0.0, 0.9582, 0.2859, 0.0001511, 0.9582, 0.2859, 0.0001511, 0.9582, 0.2859, 0.0001511, 0.9582, 0.2859, 0.0001511, -0.05423, 0.0, -0.9985, -0.05423, 0.0, -0.9985, -0.05423, 0.0, -0.9985, -0.05423, 0.0, -0.9985, -0.05423, 0.0, -0.9985, -0.05423, 0.0, -0.9985, -0.05423, 0.0, 0.9985, -0.05423, 0.0, 0.9985, -0.05423, 0.0, 0.9985, -0.05423, 0.0, 0.9985, -0.05423, 0.0, 0.9985, -0.05423, 0.0, 0.9985, 0.9578, -0.2874, -0.0001519, 0.9578, -0.2874, -0.0001519, 0.9578, -0.2874, -0.0001519, 0.9578, -0.2874, -0.0001519, 0.1921, 0.9804, 0.04317, 0.1921, 0.9804, 0.04317, 0.1921, 0.9804, 0.04317, 0.1921, 0.9804, 0.04317, 0.1079, 0.9807, 0.1632, 0.1079, 0.9807, 0.1632, 0.1079, 0.9807, 0.1632, 0.1079, 0.9807, 0.1632, 1.0, 0.0, 0.0, 1.0, 0.0, 0.0, 1.0, 0.0, 0.0, 1.0, 0.0, 0.0, -0.1346, -0.9518, 0.2757, -0.1346, -0.9518, 0.2757, -0.1346, -0.9518, 0.2757, -0.1346, -0.9518, 0.2757, 0.007686, 0.03509, -0.9994, 0.007686, 0.03509, -0.9994, 0.007686, 0.03509, -0.9994, 0.007686, 0.03509, -0.9994, -0.2182, -0.9749, 0.0438, -0.2182, -0.9749, 0.0438, -0.2182, -0.9749, 0.0438, -0.2182, -0.9749, 0.0438, -0.9578, -0.2874, -0.0001519, -0.9578, -0.2874, -0.0001519, -0.9578, -0.2874, -0.0001519, -0.9578, -0.2874, -0.0001519, 0.1346, -0.9518, 0.2757, 0.1346, -0.9518, 0.2757, 0.1346, -0.9518, 0.2757, 0.1346, -0.9518, 0.2757, -0.9979, 0.0, 0.06451, -0.9979, 0.0, 0.06451, -0.9979, 0.0, 0.06451, -0.9979, 0.0, 0.06451, -0.9427, 0.0, -0.3337, -0.9427, 0.0, -0.3337, -0.9427, 0.0, -0.3337, -0.9427, 0.0, -0.3337, 0.05423, 0.0, 0.9985, 0.05423, 0.0, 0.9985, 0.05423, 0.0, 0.9985, 0.05423, 0.0, 0.9985, 0.05423, 0.0, 0.9985, 0.05423, 0.0, 0.9985, -0.9582, 0.2859, 0.0001511, -0.9582, 0.2859, 0.0001511, -0.9582, 0.2859, 0.0001511, -0.9582, 0.2859, 0.0001511, -0.212, -0.9466, -0.243, -0.212, -0.9466, -0.243, -0.212, -0.9466, -0.243, -0.212, -0.9466, -0.243, -0.007686, 0.03509, -0.9994, -0.007686, 0.03509, -0.9994, -0.007686, 0.03509, -0.9994, -0.007686, 0.03509, -0.9994, -0.1864, 0.9528, -0.2398, -0.1864, 0.9528, -0.2398, -0.1864, 0.9528, -0.2398, -0.1864, 0.9528, -0.2398, -0.1921, 0.9804, 0.04317, -0.1921, 0.9804, 0.04317, -0.1921, 0.9804, 0.04317, -0.1921, 0.9804, 0.04317, 0.05423, 0.0, -0.9985, 0.05423, 0.0, -0.9985, 0.05423, 0.0, -0.9985, 0.05423, 0.0, -0.9985, 0.05423, 0.0, -0.9985, 0.05423, 0.0, -0.9985, 1.0, 0.0, 0.0, 1.0, 0.0, 0.0, 1.0, 0.0, 0.0, 1.0, 0.0, 0.0, 1.0, 0.0, 0.0, 1.0, 0.0, 0.0, 1.0, 0.0, 0.0, 1.0, 0.0, 0.0, 0.2182, -0.9749, 0.0438, 0.2182, -0.9749, 0.0438, 0.2182, -0.9749, 0.0438, 0.2182, -0.9749, 0.0438, -0.1079, 0.9807, 0.1632, -0.1079, 0.9807, 0.1632, -0.1079, 0.9807, 0.1632, -0.1079, 0.9807, 0.1632, 0.212, -0.9466, -0.243, 0.212, -0.9466, -0.243, 0.212, -0.9466, -0.243, 0.212, -0.9466, -0.243, 0.9979, 0.0, 0.06451, 0.9979, 0.0, 0.06451, 0.9979, 0.0, 0.06451, 0.9979, 0.0, 0.06451, 0.008649, -0.04254, -0.9991, 0.008649, -0.04254, -0.9991, 0.008649, -0.04254, -0.9991, 0.008649, -0.04254, -0.9991, 0.03348, 0.0, -0.9994, 0.03348, 0.0, -0.9994, 0.03348, 0.0, -0.9994, 0.03348, 0.0, -0.9994, 0.9427, 0.0, -0.3337, 0.9427, 0.0, -0.3337, 0.9427, 0.0, -0.3337, 0.9427, 0.0, -0.3337, -0.1992, -0.9799, -0.006362, -0.1992, -0.9799, -0.006362, -0.1992, -0.9799, -0.006362, -0.1992, -0.9799, -0.006362, 0.9417, 0.281, -0.1852, 0.9417, 0.281, -0.1852, 0.9417, 0.281, -0.1852, 0.9417, 0.281, -0.1852, -0.05882, 0.0, -0.9983, -0.05882, 0.0, -0.9983, -0.05882, 0.0, -0.9983, -0.05882, 0.0, -0.9983, -0.05882, 0.0, -0.9983, -0.05882, 0.0, -0.9983, -0.0541, 0.0, 0.9985, -0.0541, 0.0, 0.9985, -0.0541, 0.0, 0.9985, -0.0541, 0.0, 0.9985, -0.0541, 0.0, 0.9985, -0.0541, 0.0, 0.9985, 0.9412, -0.2825, -0.1854, 0.9412, -0.2825, -0.1854, 0.9412, -0.2825, -0.1854, 0.9412, -0.2825, -0.1854, -0.9412, -0.2825, -0.1854, -0.9412, -0.2825, -0.1854, -0.9412, -0.2825, -0.1854, -0.9412, -0.2825, -0.1854, -3.866e-08, -0.07969, 0.9968, 0.001195, -0.07969, 0.9968, 0.001195, -0.07969, 0.9968, -3.868e-08, -0.07969, 0.9968, -3.867e-08, -0.07969, 0.9968, 0.001195, -0.07969, 0.9968, 0.001195, -0.07969, 0.9968, -3.865e-08, -0.07969, 0.9968, -0.9783, -0.007142, 0.2069, -0.98, -0.008175, 0.199, -0.98, -0.008181, 0.199, -0.9784, -0.007166, 0.2067, -0.98, -0.008181, 0.199, -0.9807, -0.008665, 0.1953, -0.9807, -0.008665, 0.1953, -0.98, -0.008175, 0.199, -0.9783, -0.007142, 0.2069, -0.9807, -0.008665, 0.1953, -0.9807, -0.008665, 0.1953, -0.9784, -0.007166, 0.2067, -0.9417, 0.281, -0.1852, -0.9417, 0.281, -0.1852, -0.9417, 0.281, -0.1852, -0.9417, 0.281, -0.1852, 0.05882, 0.0, -0.9983, 0.05882, 0.0, -0.9983, 0.05882, 0.0, -0.9983, 0.05882, 0.0, -0.9983, 0.05882, 0.0, -0.9983, 0.05882, 0.0, -0.9983, -3.866e-08, -0.07969, 0.9968, -3.865e-08, -0.07969, 0.9968, -0.001195, -0.07969, 0.9968, -0.001195, -0.07969, 0.9968, -3.867e-08, -0.07969, 0.9968, -3.868e-08, -0.07969, 0.9968, -0.001195, -0.07969, 0.9968, -0.001195, -0.07969, 0.9968, 0.9489, 0.0, -0.3154, 0.9489, 0.0, -0.3154, 0.9489, 0.0, -0.3154, 0.9489, 0.0, -0.3154, -0.2257, 0.0, 0.9742, -0.2257, 0.0, 0.9742, -0.2257, 0.0, 0.9742, -0.2257, 0.0, 0.9742, -0.02324, -0.9788, 0.2035, -0.02324, -0.9788, 0.2035, -0.02324, -0.9788, 0.2035, -0.02324, -0.9788, 0.2035, -0.9742, 0.0, 0.2257, -0.9742, 0.0, 0.2257, -0.9742, 0.0, 0.2257, -0.9742, 0.0, 0.2257, 0.9742, 0.0, 0.2257, 0.9742, 0.0, 0.2257, 0.9742, 0.0, 0.2257, 0.9742, 0.0, 0.2257, 0.2257, 0.0, 0.9742, 0.2257, 0.0, 0.9742, 0.2257, 0.0, 0.9742, 0.2257, 0.0, 0.9742, 0.1992, -0.9799, -0.006362, 0.1992, -0.9799, -0.006362, 0.1992, -0.9799, -0.006362, 0.1992, -0.9799, -0.006362, 1.0, 3.039e-08, 0.0, 1.0, 3.039e-08, 0.0, 1.0, 3.039e-08, 0.0, 1.0, 3.039e-08, 0.0, 1.0, 3.039e-08, 0.0, -0.9342, 0.04793, -0.3536, -0.9342, 0.04793, -0.3536, -0.9342, 0.04793, -0.3536, -0.9342, 0.04793, -0.3536, -0.109, -0.9601, -0.2574, -0.109, -0.9601, -0.2574, -0.109, -0.9601, -0.2574, -0.109, -0.9601, -0.2574, 0.9783, -0.007142, 0.2069, 0.9784, -0.007166, 0.2067, 0.98, -0.008132, 0.199, 0.98, -0.008176, 0.199, -0.007214, 0.8801, -0.4748, -0.007214, 0.8801, -0.4748, -0.007214, 0.8801, -0.4748, -0.007214, 0.8801, -0.4748, -0.04843, 0.9826, 0.1792, -0.04843, 0.9826, 0.1792, -0.04843, 0.9826, 0.1792, -0.04843, 0.9826, 0.1792, 0.109, -0.9601, -0.2574, 0.109, -0.9601, -0.2574, 0.109, -0.9601, -0.2574, 0.109, -0.9601, -0.2574, -0.03348, 0.0, -0.9994, -0.03348, 0.0, -0.9994, -0.03348, 0.0, -0.9994, -0.03348, 0.0, -0.9994, 0.98, -0.008132, 0.199, 0.9784, -0.007166, 0.2067, 0.9807, -0.008665, 0.1953, 0.9807, -0.008665, 0.1953, 0.9783, -0.007142, 0.2069, 0.98, -0.008176, 0.199, 0.9807, -0.008665, 0.1953, 0.9807, -0.008665, 0.1953, -0.9489, 0.0, -0.3154, -0.9489, 0.0, -0.3154, -0.9489, 0.0, -0.3154, -0.9489, 0.0, -0.3154, 8.152e-09, 0.9824, 0.1866, 8.152e-09, 0.9824, 0.1866, 0.0, 0.9824, 0.1866, 0.0, 0.9824, 0.1866, 0.007214, 0.8801, -0.4748, 0.007214, 0.8801, -0.4748, 0.007214, 0.8801, -0.4748, 0.007214, 0.8801, -0.4748, -0.9742, 0.0, 0.2257, -0.9742, 0.0, 0.2257, -0.9742, 0.0, 0.2257, -0.9742, 0.0, 0.2257, -0.2257, 0.0, 0.9742, -0.2257, 0.0, 0.9742, -0.2257, 0.0, 0.9742, -0.2257, 0.0, 0.9742, -1.0, 1.52e-08, 0.0, -1.0, 1.52e-08, 0.0, -1.0, 1.52e-08, 0.0, -1.0, 1.52e-08, 0.0, -1.0, 1.52e-08, 0.0, 8.152e-09, 0.9824, 0.1866, 1.63e-08, 0.9824, 0.1866, 1.63e-08, 0.9824, 0.1866, 8.152e-09, 0.9824, 0.1866, 0.0005402, 0.2939, 0.9558, 0.0005402, 0.2939, 0.9558, 0.0005402, 0.2939, 0.9558, 0.0005402, 0.2939, 0.9558, 0.0005402, 0.2939, 0.9558, 0.0005402, 0.2939, 0.9558, 0.9995, 0.0, -0.03224, 0.9995, 0.0, -0.03224, 0.9995, 0.0, -0.03224, 0.9995, 0.0, -0.03224, 0.9995, 0.0, -0.03224, 0.9995, 0.0, -0.03224, 0.9995, 0.0, -0.03224, 0.0, -0.9999, -0.01392, 0.0, -0.9999, -0.01392, 0.0, -0.9999, -0.01392, 0.0, -0.9999, -0.01392, -0.2257, -4.393e-08, -0.9742, -0.2257, -4.393e-08, -0.9742, -0.2257, -4.393e-08, -0.9742, -0.2257, -4.393e-08, -0.9742, -0.2257, -4.393e-08, -0.9742, -0.2257, -4.393e-08, -0.9742, -0.1378, 0.4, -0.9061, -0.1378, 0.4, -0.9061, -0.1378, 0.4, -0.9061, -0.1378, 0.4, -0.9061, -0.1378, 0.4, -0.9061, -0.1378, 0.4, -0.9061, 0.0, 0.9946, -0.1036, 0.0, 0.9946, -0.1036, 0.0, 0.9946, -0.1036, 0.0, 0.9946, -0.1036, 0.0, 0.9946, -0.1036, 0.0, 0.9946, -0.1036, 0.0, 0.9946, -0.1036, 0.0, 0.9946, -0.1036, 0.0, -0.9999, -0.01392, 0.0, -0.9999, -0.01392, 0.0, -0.9999, -0.01392, 0.0, -0.9999, -0.01392, -0.0005229, -0.2157, 0.9765, -0.0005229, -0.2157, 0.9765, -0.0005229, -0.2157, 0.9765, -0.0005229, -0.2157, 0.9765, -0.0005229, -0.2157, 0.9765, -0.0005229, -0.2157, 0.9765, 0.0, 0.998, -0.06257, 0.0, 0.998, -0.06257, 0.0, 0.998, -0.06257, 0.0, 0.998, -0.06257, -0.9988, 0.001285, -0.04891, -0.9988, 0.001285, -0.04891, -0.9988, 0.001285, -0.04891, -0.9988, 0.001285, -0.04891, -0.9988, 0.001285, -0.04891, -0.008649, -0.04254, -0.9991, -0.008649, -0.04254, -0.9991, -0.008649, -0.04254, -0.9991, -0.008649, -0.04254, -0.9991, 0.9984, -0.002386, -0.05663, 0.9984, -0.002386, -0.05663, 0.9984, -0.002386, -0.05663, 0.9984, -0.002386, -0.05663, 0.9984, -0.002386, -0.05663, 0.9984, -0.002386, -0.05663, 0.9984, -0.002386, -0.05663, 0.9984, -0.002386, -0.05663, -0.9995, 0.0, -0.03224, -0.9995, 0.0, -0.03224, -0.9995, 0.0, -0.03224, -0.9995, 0.0, -0.03224, -0.9995, 0.0, -0.03224, -0.9995, 0.0, -0.03224, -0.9995, 0.0, -0.03224, -0.00054, 0.2939, 0.9558, -0.00054, 0.2939, 0.9558, -0.00054, 0.2939, 0.9558, -0.00054, 0.2939, 0.9558, -0.00054, 0.2939, 0.9558, -0.00054, 0.2939, 0.9558, 0.000523, -0.2157, 0.9765, 0.000523, -0.2157, 0.9765, 0.000523, -0.2157, 0.9765, 0.000523, -0.2157, 0.9765, 0.000523, -0.2157, 0.9765, 0.000523, -0.2157, 0.9765, 5.734e-07, -0.0421, -0.9991, 5.734e-07, -0.0421, -0.9991, 5.734e-07, -0.0421, -0.9991, 5.734e-07, -0.0421, -0.9991, 0.0, -0.9971, -0.07557, 0.0, -0.9971, -0.07557, 0.0, -0.9971, -0.07557, 0.0, -0.9971, -0.07557, 0.0, 0.998, -0.06257, 0.0, 0.998, -0.06257, 0.0, 0.998, -0.06257, 0.0, 0.998, -0.06257, 0.9988, 0.001285, -0.04891, 0.9988, 0.001285, -0.04891, 0.9988, 0.001285, -0.04891, 0.9988, 0.001285, -0.04891, 0.9988, 0.001285, -0.04891, 0.0, -0.9971, -0.07557, 0.0, -0.9971, -0.07557, 0.0, -0.9971, -0.07557, 0.0, -0.9971, -0.07557, -0.9984, -0.002387, -0.05665, -0.9984, -0.002387, -0.05665, -0.9984, -0.002387, -0.05665, -0.9984, -0.002387, -0.05665, -0.9984, -0.002387, -0.05665, -0.9984, -0.002387, -0.05665, -0.9984, -0.002387, -0.05665, -0.9984, -0.002387, -0.05665, -0.9984, -0.002387, -0.05665, 5.582e-07, -0.0421, -0.9991, 5.582e-07, -0.0421, -0.9991, 5.582e-07, -0.0421, -0.9991, 5.582e-07, -0.0421, -0.9991, 0.9742, 0.0, 0.2257, 0.9742, 0.0, 0.2257, 0.9742, 0.0, 0.2257, 0.9742, 0.0, 0.2257, -0.9984, -0.002386, -0.05663, -0.9984, -0.002386, -0.05663, -0.9984, -0.002386, -0.05663, -0.9984, -0.002386, -0.05663, -0.9984, -0.002386, -0.05663, -0.9984, -0.002386, -0.05663, -0.9984, -0.002386, -0.05663, -0.9984, -0.002386, -0.05663, -3.91e-07, -0.0421, -0.9991, -3.91e-07, -0.0421, -0.9991, -3.91e-07, -0.0421, -0.9991, -3.91e-07, -0.0421, -0.9991, -2.931e-07, -0.0421, -0.9991, -2.931e-07, -0.0421, -0.9991, -2.931e-07, -0.0421, -0.9991, -2.931e-07, -0.0421, -0.9991, 0.02324, -0.9788, 0.2035, 0.02324, -0.9788, 0.2035, 0.02324, -0.9788, 0.2035, 0.02324, -0.9788, 0.2035, 0.1864, 0.9528, -0.2398, 0.1864, 0.9528, -0.2398, 0.1864, 0.9528, -0.2398, 0.1864, 0.9528, -0.2398, 0.2257, 0.0, 0.9742, 0.2257, 0.0, 0.9742, 0.2257, 0.0, 0.9742, 0.2257, 0.0, 0.9742, 0.9984, -0.002387, -0.05665, 0.9984, -0.002387, -0.05665, 0.9984, -0.002387, -0.05665, 0.9984, -0.002387, -0.05665, 0.9984, -0.002387, -0.05665, 0.9984, -0.002387, -0.05665, 0.9984, -0.002387, -0.05665, 0.9984, -0.002387, -0.05665, 0.9984, -0.002387, -0.05665, -1.332e-07, 0.1954, 0.9807, -1.332e-07, 0.1954, 0.9807, -1.332e-07, 0.1954, 0.9807, -1.332e-07, 0.1954, 0.9807, -1.332e-07, 0.1954, 0.9807, -1.332e-07, 0.1954, 0.9807, -1.332e-07, 0.1954, 0.9807, -1.332e-07, 0.1954, 0.9807, 5.046e-07, -0.2908, 0.9568, 5.046e-07, -0.2908, 0.9568, 5.046e-07, -0.2908, 0.9568, 5.046e-07, -0.2908, 0.9568, 5.046e-07, -0.2908, 0.9568, 5.046e-07, -0.2908, 0.9568, 5.046e-07, -0.2908, 0.9568, 5.046e-07, -0.2908, 0.9568, 0.04843, 0.9826, 0.1792, 0.04843, 0.9826, 0.1792, 0.04843, 0.9826, 0.1792, 0.04843, 0.9826, 0.1792, 0.9342, 0.04793, -0.3536, 0.9342, 0.04793, -0.3536, 0.9342, 0.04793, -0.3536, 0.9342, 0.04793, -0.3536, -7.161e-07, 0.2424, 0.9702, -7.161e-07, 0.2424, 0.9702, -7.161e-07, 0.2424, 0.9702, -7.161e-07, 0.2424, 0.9702, -7.161e-07, 0.2424, 0.9702, -7.161e-07, 0.2424, 0.9702, 0.9962, -0.005048, 0.08749, 0.9962, -0.005048, 0.08749, 0.9962, -0.005048, 0.08749, 0.9962, -0.005048, 0.08749, 0.9962, -0.005048, 0.08749, 0.9962, -0.005048, 0.08749, 0.0, -0.1415, 0.9899, 0.0, -0.1415, 0.9899, 0.0, -0.1415, 0.9899, 0.0, -0.1415, 0.9899, 0.0, -0.1415, 0.9899, 0.0, -0.1415, 0.9899, 0.1378, 0.4, -0.9061, 0.1378, 0.4, -0.9061, 0.1378, 0.4, -0.9061, 0.1378, 0.4, -0.9061, 0.1378, 0.4, -0.9061, 0.1378, 0.4, -0.9061, -0.9988, 0.001285, -0.04891, -0.9988, 0.001285, -0.04891, -0.9988, 0.001285, -0.04891, -0.9988, 0.001285, -0.04891, -0.9988, 0.001285, -0.04891, -0.9988, 0.001285, -0.04891, -0.9988, 0.001285, -0.04891, -0.9988, 0.001285, -0.04891, -5.043e-07, 0.02626, -0.9997, -5.043e-07, 0.02626, -0.9997, -5.043e-07, 0.02626, -0.9997, -5.043e-07, 0.02626, -0.9997, -5.043e-07, 0.02626, -0.9997, -5.043e-07, 0.02626, -0.9997, -5.043e-07, 0.02626, -0.9997, -5.043e-07, 0.02626, -0.9997, 7.094e-08, -0.9682, -0.2502, 7.094e-08, -0.9682, -0.2502, 7.067e-09, -0.9682, -0.2502, 7.067e-09, -0.9682, -0.2502, 0.2257, -4.393e-08, -0.9742, 0.2257, -4.393e-08, -0.9742, 0.2257, -4.393e-08, -0.9742, 0.2257, -4.393e-08, -0.9742, 0.2257, -4.393e-08, -0.9742, 0.2257, -4.393e-08, -0.9742, 3.693e-07, 0.0, -1.0, 1.847e-07, 0.0, -1.0, 1.847e-07, 0.0, -1.0, 3.693e-07, 0.0, -1.0, 3.693e-07, 0.0, -1.0, 3.693e-07, 0.0, -1.0, 3.693e-07, 0.0, -1.0, 3.693e-07, 0.0, -1.0, -0.1992, 0.9799, -0.006361, -0.1992, 0.9799, -0.006361, -0.1992, 0.9799, -0.006361, -0.1992, 0.9799, -0.006361, 0.0541, 0.0, 0.9985, 0.0541, 0.0, 0.9985, 0.0541, 0.0, 0.9985, 0.0541, 0.0, 0.9985, 0.0541, 0.0, 0.9985, 0.0541, 0.0, 0.9985, 0.0, 0.1954, 0.9807, 0.0, 0.1954, 0.9807, 0.0, 0.1954, 0.9807, 0.0, 0.1954, 0.9807, 0.0, 0.1954, 0.9807, 0.0, 0.1954, 0.9807, 0.0, 0.1954, 0.9807, 0.0, 0.1954, 0.9807, -4.99e-07, -0.2908, 0.9568, -4.99e-07, -0.2908, 0.9568, -4.99e-07, -0.2908, 0.9568, -4.99e-07, -0.2908, 0.9568, -4.99e-07, -0.2908, 0.9568, -4.99e-07, -0.2908, 0.9568, -4.99e-07, -0.2908, 0.9568, -4.99e-07, -0.2908, 0.9568, 9.548e-07, 0.2424, 0.9702, 9.548e-07, 0.2424, 0.9702, 9.548e-07, 0.2424, 0.9702, 9.548e-07, 0.2424, 0.9702, 9.548e-07, 0.2424, 0.9702, 9.548e-07, 0.2424, 0.9702, -0.9962, -0.005048, 0.08749, -0.9962, -0.005048, 0.08749, -0.9962, -0.005048, 0.08749, -0.9962, -0.005048, 0.08749, -0.9962, -0.005048, 0.08749, -0.9962, -0.005048, 0.08749, 0.0, -0.1415, 0.9899, 0.0, -0.1415, 0.9899, 0.0, -0.1415, 0.9899, 0.0, -0.1415, 0.9899, 0.0, -0.1415, 0.9899, 0.0, -0.1415, 0.9899, 0.9988, 0.001285, -0.04891, 0.9988, 0.001285, -0.04891, 0.9988, 0.001285, -0.04891, 0.9988, 0.001285, -0.04891, 0.9988, 0.001285, -0.04891, 0.9988, 0.001285, -0.04891, 0.9988, 0.001285, -0.04891, 0.9988, 0.001285, -0.04891, 0.0, 0.02626, -0.9997, 0.0, 0.02626, -0.9997, 0.0, 0.02626, -0.9997, 0.0, 0.02626, -0.9997, 0.0, 0.02626, -0.9997, 0.0, 0.02626, -0.9997, 0.0, 0.02626, -0.9997, 0.0, 0.02626, -0.9997, -5.681e-08, -0.9682, -0.2502, 7.067e-09, -0.9682, -0.2502, 7.067e-09, -0.9682, -0.2502, -5.681e-08, -0.9682, -0.2502, 0.0, 0.0, -1.0, 0.0, 0.0, -1.0, 0.0, 0.0, -1.0, 0.0, 0.0, -1.0, 0.0, 0.0, -1.0, 0.0, 0.0, -1.0, 1.847e-07, 0.0, -1.0, 1.847e-07, 0.0, -1.0, 0.1992, 0.9799, -0.006361, 0.1992, 0.9799, -0.006361, 0.1992, 0.9799, -0.006361, 0.1992, 0.9799, -0.006361, -1.0, 0.0, 0.0, -1.0, 0.0, 0.0, -1.0, 0.0, 0.0, -1.0, 0.0, 0.0, 0.0, 1.0, 0.0, 0.0, 1.0, 0.0, 0.0, 1.0, 0.0, 0.0, 1.0, 0.0, 5.664e-08, 0.0, 1.0, 5.664e-08, 0.0, 1.0, 5.664e-08, 0.0, 1.0, 5.664e-08, 0.0, 1.0, 0.0, -1.0, 0.0, 0.0, -1.0, 0.0, 0.0, -1.0, 0.0, 0.0, -1.0, 0.0, 0.0, 0.0, -1.0, 0.0, 0.0, -1.0, 0.0, 0.0, -1.0, 0.0, 0.0, -1.0, 0.0, 0.0, 1.0, 0.0, 0.0, 1.0, 0.0, 0.0, 1.0, 0.0, 0.0, 1.0, 1.0, 0.0001919, 0.0, 1.0, 0.0001919, 0.0, 1.0, 0.0001919, 0.0, 1.0, 0.0001919, 0.0, 1.0, 0.0, -0.0007322, 1.0, 0.0, -0.0007322, 1.0, 0.0, -0.0007322, 1.0, 0.0, -0.0007322, 1.0, 0.0, 0.0007322, 1.0, 0.0, 0.0007322, 1.0, 0.0, 0.0007322, 1.0, 0.0, 0.0007322, 1.0, -0.0001919, 0.0, 1.0, -0.0001919, 0.0, 1.0, -0.0001919, 0.0, 1.0, -0.0001919, 0.0, 0.3512, 0.0, 0.9363, 0.3512, 0.0, 0.9363, 0.3512, 0.0, 0.9363, 0.3512, 0.0, 0.9363, 0.01546, 0.9999, 0.0, 0.01546, 0.9999, 0.0, 0.01546, 0.9999, 0.0, 0.01546, 0.9999, 0.0, 0.01546, -0.9999, 0.0, 0.01546, -0.9999, 0.0, 0.01546, -0.9999, 0.0, 0.01546, -0.9999, 0.0, -1.133e-07, 0.0, -1.0, -1.133e-07, 0.0, -1.0, -1.133e-07, 0.0, -1.0, -1.133e-07, 0.0, -1.0, 0.01546, -0.9999, 0.0, 0.01546, -0.9999, 0.0, 0.01546, -0.9999, 0.0, 0.01546, -0.9999, 0.0, 0.01546, 0.9999, 0.0, 0.01546, 0.9999, 0.0, 0.01546, 0.9999, 0.0, 0.01546, 0.9999, 0.0, 0.01546, -0.9999, 0.0, 0.01546, -0.9999, 0.0, 0.01546, -0.9999, 0.0, 0.01546, -0.9999, 0.0, 0.3512, 0.0, -0.9363, 0.3512, 0.0, -0.9363, 0.3512, 0.0, -0.9363, 0.3512, 0.0, -0.9363, 1.0, 0.0, 0.0, 1.0, 0.0, 0.0, 1.0, 0.0, 0.0, 1.0, 0.0, 0.0, 0.6206, 0.0, -0.7841, 0.6206, 0.0, -0.7841, 0.6206, 0.0, -0.7841, 0.6206, 0.0, -0.7841, 0.6206, 0.0, 0.7841, 0.6206, 0.0, 0.7841, 0.6206, 0.0, 0.7841, 0.6206, 0.0, 0.7841, 0.01546, 0.9999, 0.0, 0.01546, 0.9999, 0.0, 0.01546, 0.9999, 0.0, 0.01546, 0.9999, 0.0, -0.3852, -0.2644, -0.8842, -0.3852, -0.2644, -0.8842, -0.3852, -0.2644, -0.8842, -0.3852, -0.2644, -0.8842, -0.07913, 0.9969, 7.637e-10, -0.07913, 0.9969, 7.637e-10, -0.07913, 0.9969, 7.637e-10, -0.07913, 0.9969, 7.637e-10, 0.5878, 0.809, 0.0, 0.5878, 0.809, 0.0, 0.5878, 0.809, 0.0, 0.5878, 0.809, 0.0, -0.533, 0.8461, 0.0, -0.533, 0.8461, 0.0, -0.533, 0.8461, 0.0, -0.533, 0.8461, 0.0, -7.823e-07, -1.0, 0.0, -7.823e-07, -1.0, 0.0, -7.823e-07, -1.0, 0.0, -7.823e-07, -1.0, 0.0, 0.9511, -0.309, 0.0, 0.9511, -0.309, 0.0, 0.9511, -0.309, 0.0, 0.9511, -0.309, 0.0, -1.815e-09, -1.009e-09, 1.0, -1.815e-09, -1.009e-09, 1.0, -1.815e-09, -1.009e-09, 1.0, -1.815e-09, -1.009e-09, 1.0, -0.301, -0.2066, 0.931, -0.301, -0.2066, 0.931, -0.301, -0.2066, 0.931, -0.301, -0.2066, 0.931, -7.823e-07, -1.0, 0.0, -7.823e-07, -1.0, 0.0, -7.823e-07, -1.0, 0.0, -7.823e-07, -1.0, 0.0, -0.4629, -0.01242, -0.8863, -0.4629, -0.01242, -0.8863, -0.4629, -0.01242, -0.8863, -0.4629, -0.01242, -0.8863, 9.837e-09, 0.0, 1.0, 9.837e-09, 0.0, 1.0, 9.837e-09, 0.0, 1.0, 9.837e-09, 0.0, 1.0, 9.837e-09, 0.0, 1.0, -0.9511, -0.309, 0.0, -0.9511, -0.309, 0.0, -0.9511, -0.309, 0.0, -0.9511, -0.309, 0.0, -2.723e-09, -1.009e-09, 1.0, -2.723e-09, -1.009e-09, 1.0, -2.723e-09, -1.009e-09, 1.0, -2.723e-09, -1.009e-09, 1.0, -0.5878, 0.809, 1.176e-08, -0.5878, 0.809, 1.176e-08, -0.5878, 0.809, 1.176e-08, -0.5878, 0.809, 1.176e-08, -0.5878, 0.809, 0.0, -0.5878, 0.809, 0.0, -0.5878, 0.809, 0.0, -0.5878, 0.809, 0.0, 0.0, 0.0, -1.0, 0.0, 0.0, -1.0, 0.0, 0.0, -1.0, 0.0, 0.0, -1.0, 0.0, 0.0, -1.0, -0.3614, -0.009695, 0.9324, -0.3614, -0.009695, 0.9324, -0.3614, -0.009695, 0.9324, -0.3614, -0.009695, 0.9324, 0.03681, -0.9993, 0.0, 0.03681, -0.9993, 0.0, 0.03681, -0.9993, 0.0, 0.03681, -0.9993, 0.0, -1.695e-07, 0.0, -1.0, -1.695e-07, 0.0, -1.0, -1.695e-07, 0.0, -1.0, -1.695e-07, 0.0, -1.0, 0.5308, -0.8475, 0.0, 0.5308, -0.8475, 0.0, 0.5308, -0.8475, 0.0, 0.5308, -0.8475, 0.0, 0.3775, 0.1227, -0.9178, 0.3775, 0.1227, -0.9178, 0.3775, 0.1227, -0.9178, 0.3775, 0.1227, -0.9178, 0.5108, 0.166, 0.8435, 0.5108, 0.166, 0.8435, 0.5108, 0.166, 0.8435, 0.5108, 0.166, 0.8435, 0.9511, 0.309, 0.0, 0.9511, 0.309, 0.0, 0.9511, 0.309, 0.0, 0.9511, 0.309, 0.0, 0.9511, 0.309, 5.124e-09, 0.9511, 0.309, 5.124e-09, 0.9511, 0.309, 5.124e-09, 0.9511, 0.309, 5.124e-09, 0.0, 0.0, -1.0, 0.0, 0.0, -1.0, 0.0, 0.0, -1.0, 0.0, 0.0, -1.0, 0.0, 0.0, -1.0, 0.0, 0.0, -1.0, 0.0, 0.0, -1.0, 0.0, 0.0, -1.0, 0.309, -0.9511, 0.0, 0.309, -0.9511, 0.0, 0.309, -0.9511, 0.0, 0.309, -0.9511, 0.0, -0.309, 0.9511, 0.0, -0.309, 0.9511, 0.0, -0.309, 0.9511, 0.0, -0.309, 0.9511, 0.0, -0.9511, -0.309, 0.0, -0.9511, -0.309, 0.0, -0.9511, -0.309, 0.0, -0.9511, -0.309, 0.0, 0.309, -0.9511, 0.0, 0.309, -0.9511, 0.0, 0.309, -0.9511, 0.0, 0.309, -0.9511, 0.0, 0.0, 0.0, 1.0, 0.0, 0.0, 1.0, 0.0, 0.0, 1.0, 0.0, 0.0, 1.0, -0.309, 0.9511, 0.0, -0.309, 0.9511, 0.0, -0.309, 0.9511, 0.0, -0.309, 0.9511, 0.0])] * 3)])
arm_armature = bpy.data.armatures.new('Armature')  # bones are not reproduced

# ---- objects
ob_armature = bpy.data.objects.new('Armature', arm_armature)
ob_cube_003 = bpy.data.objects.new('Cube.003', me_cube_004)

# ---- transforms, parenting, visibility, modifiers, constraints
ob_armature.location = (0.0, 0.0, 0.0)
ob_armature.rotation_euler = (-1.629e-07, 0.0, 0.0)
ob_armature.lineart.crease_threshold = 0.0
ob_cube_003.parent = ob_armature
ob_cube_003.location = (0.0, -3.677e-07, 2.257)
ob_cube_003.scale = (0.2893, 0.2893, 0.2893)
ob_cube_003.color = (0.8, 0.8, 0.8, 1.0)
ob_cube_003.lineart.crease_threshold = 0.0
_vg = ob_cube_003.vertex_groups.new(name='Hips')
for _i, _w in zip([140, 142, 144, 146, 149, 151, 152, 153, 154, 155, 156, 157, 158, 161, 162, 163, 164, 165, 166, 167, 168, 169, 170, 174, 175, 176, 177, 178, 179, 181, 183, 184, 187, 188, 190, 191, 192, 194, 195, 196, 197, 198, 200, 202, 204, 206, 207, 208, 209, 210, 211, 212, 234, 235, 236, 237, 238, 239, 240, 244, 245, 246, 247, 249, 251, 252, 253, 254, 255, 256, 257, 259, 261, 263, 265, 266, 267, 268, 269, 270, 271], [0.09825, 0.1669, 0.09825, 0.1669, 3.576e-05, 3.576e-05, 0.1232, 0.1232, 0.05442, 0.05442, 0.6607, 0.04415, 0.312, 0.1122, 0.7138, 0.1188, 0.1126, 0.1877, 0.7062, 0.42, 0.1487, 0.1944, 0.0009008, 0.03954, 0.01461, 0.002674, 0.003252, 0.006344, 0.02783, 0.009278, 0.01657, 0.02464, 0.01595, 0.01983, 0.03744, 0.0002019, 0.008027, 0.01021, 0.000541, 0.01366, 0.02315, 0.0001326, 0.05648, 0.05716, 0.2951, 0.2533, 0.1132, 0.1215, 0.1317, 0.9002, 0.9019, 0.1326, 0.1126, 0.9443, 0.544, 0.1877, 0.1487, 0.1944, 0.0009008, 0.03954, 0.01461, 0.006344, 0.02783, 0.009278, 0.01657, 0.03744, 0.0002019, 0.008027, 0.01021, 0.000541, 0.01366, 0.05648, 0.05716, 0.2951, 0.2533, 0.1132, 0.1215, 0.1317, 0.9002, 0.9019, 0.1326]): _vg.add([_i], _w, 'REPLACE')
_vg = ob_cube_003.vertex_groups.new(name='Spine')
for _i, _w in zip([140, 142, 144, 146, 148, 150, 152, 153, 154, 155, 156, 158, 160, 162, 163, 164, 165, 166, 167, 168, 169, 200, 204, 207, 208, 209, 210, 212, 234, 236, 237, 238, 239, 259, 263, 266, 267, 268, 269, 271], [0.1536, 0.0408, 0.1536, 0.0408, 0.0001786, 0.0001786, 1.0, 1.0, 1.0, 1.0, 0.07899, 0.4547, 0.05525, 1.0, 1.0, 0.1148, 0.08926, 0.04738, 0.1581, 0.06276, 0.03053, 0.00576, 0.0003588, 0.009421, 0.03908, 0.03859, 0.00995, 0.03165, 0.1148, 0.123, 0.08926, 0.06276, 0.03053, 0.00576, 0.0003588, 0.009421, 0.03908, 0.03859, 0.00995, 0.03165]): _vg.add([_i], _w, 'REPLACE')
_vg = ob_cube_003.vertex_groups.new(name='Chest')
for _i, _w in zip([141, 143, 145, 147, 148, 149, 150, 151, 154, 155, 157, 158, 159, 160, 161, 162, 163, 170, 172, 173, 174, 175, 176, 177, 181, 190, 194, 195, 198, 240, 242, 243, 244, 245, 249, 252, 255, 256], [0.09834, 0.05279, 0.09834, 0.05279, 0.1045, 0.08995, 0.1045, 0.08995, 0.00237, 0.00237, 0.6274, 0.02204, 0.7095, 0.7218, 0.7046, 0.06769, 0.08042, 0.05387, 0.05934, 0.006218, 0.1954, 0.72, 0.1897, 0.1371, 0.01857, 0.04293, 0.1623, 0.1142, 0.06661, 0.05387, 0.05934, 0.006218, 0.1954, 0.72, 0.01857, 0.04293, 0.1623, 0.1142]): _vg.add([_i], _w, 'REPLACE')
_vg = ob_cube_003.vertex_groups.new(name='Neck')
for _i, _w in zip([141, 143, 145, 147, 157, 159, 171, 174, 175, 176, 177, 178, 179, 180, 181, 182, 183, 184, 186, 188, 189, 190, 192, 194, 195, 196, 197, 198, 241, 244, 245, 246, 247, 248, 249, 250, 251, 252, 254, 255, 256, 257], [0.009017, 0.1676, 0.009017, 0.1676, 0.1574, 0.03675, 0.07633, 0.1625, 0.07689, 0.1772, 0.2318, 0.04918, 0.2741, 0.007638, 0.2614, 0.05492, 0.07368, 1.0, 0.1088, 0.07368, 0.2357, 0.3303, 0.05055, 0.3203, 0.9192, 1.0, 1.0, 0.983, 0.07633, 0.1625, 0.07689, 0.04918, 0.2741, 0.007638, 0.2614, 0.05492, 0.07368, 0.3303, 0.05055, 0.3203, 0.9192, 1.0]): _vg.add([_i], _w, 'REPLACE')
_vg = ob_cube_003.vertex_groups.new(name='Head')
for _i, _w in zip([178, 180, 181, 182, 183, 185, 186, 187, 188, 189, 190, 191, 192, 193, 246, 248, 249, 250, 251, 252, 253, 254], [0.9868, 0.9747, 0.6948, 0.9393, 0.9807, 0.9822, 0.8618, 0.9891, 0.9797, 0.9671, 0.7696, 0.9848, 0.9682, 0.9888, 0.9868, 0.9747, 0.6948, 0.9393, 0.9807, 0.7696, 0.9848, 0.9682]): _vg.add([_i], _w, 'REPLACE')
_vg = ob_cube_003.vertex_groups.new(name='Shoulder.l')
for _i, _w in zip([50, 51, 52, 53, 144, 145, 146, 147, 150, 151, 153, 154, 156, 157, 160, 161, 162, 234, 237, 240, 241, 242, 243, 249], [0.5415, 1.0, 0.7108, 1.0, 0.001414, 0.541, 0.001, 0.3994, 0.1127, 0.6765, 0.1104, 0.08079, 0.0001124, 0.03654, 0.06829, 0.1087, 0.01994, 5.308e-08, 5.969e-06, 0.6944, 1.0, 0.9405, 1.0, 8.125e-07]): _vg.add([_i], _w, 'REPLACE')
_vg = ob_cube_003.vertex_groups.new(name='upperarm.l')
for _i, _w in zip([46, 47, 48, 49, 50, 51, 52, 53, 62, 63, 64, 136, 138, 240, 241, 242, 243], [0.9975, 1.0, 1.0, 0.9973, 1.0, 1.0, 1.0, 1.0, 0.04911, 0.04155, 0.03359, 1.0, 1.0, 0.01267, 0.9075, 0.005871, 1.0]): _vg.add([_i], _w, 'REPLACE')
_vg = ob_cube_003.vertex_groups.new(name='lowerarm.l')
for _i, _w in zip([62, 63, 64, 65, 66, 67, 68, 69, 95, 97, 98, 107, 108, 109, 111, 112, 114, 115, 117, 126, 127, 128, 129, 130, 131, 136, 137, 138, 139], [1.0, 1.0, 1.0, 1.0, 1.0, 1.0, 1.0, 1.0, 0.08479, 0.2013, 0.01203, 0.05771, 0.1557, 0.04493, 0.1059, 0.01359, 0.198, 0.03609, 0.06728, 1.0, 1.0, 1.0, 1.0, 1.0, 1.0, 1.0, 1.0, 1.0, 1.0]): _vg.add([_i], _w, 'REPLACE')
_vg = ob_cube_003.vertex_groups.new(name='Hand.l')
for _i, _w in zip([95, 96, 97, 98, 107, 108, 109, 110, 111, 112, 113, 114, 115, 116, 117, 118, 119, 126, 127, 128, 129, 130, 293, 294, 295, 296, 297, 298, 299, 300, 301, 302, 303, 304, 305, 306, 307, 308, 309, 310, 311, 312, 313, 314, 315, 316], [0.4876, 0.1082, 0.6038, 0.119, 0.05042, 0.09785, 0.1405, 0.008819, 0.6047, 0.2219, 0.08137, 0.4932, 0.4993, 0.09565, 0.1208, 0.1187, 0.06026, 0.7461, 0.244, 0.006352, 0.03089, 0.08785, 1.0, 1.0, 1.0, 1.0, 1.0, 1.0, 1.0, 1.0, 1.0, 1.0, 1.0, 1.0, 1.0, 1.0, 1.0, 1.0, 1.0, 1.0, 1.0, 1.0, 1.0, 1.0, 1.0, 1.0]): _vg.add([_i], _w, 'REPLACE')
_vg = ob_cube_003.vertex_groups.new(name='pinky_proximal.l')
for _i, _w in zip([95, 96, 97, 98, 99, 101, 108, 110, 111, 112, 113, 114, 115, 116], [0.1719, 0.5812, 0.1304, 0.6601, 0.1053, 0.07528, 0.01416, 0.08385, 0.1606, 0.4937, 0.1535, 0.04402, 0.09868, 0.0396]): _vg.add([_i], _w, 'REPLACE')
_vg = ob_cube_003.vertex_groups.new(name='pinky_middle.l')
for _i, _w in zip([101, 112, 113, 115, 116], [0.03637, 0.0837, 0.3259, 0.01269, 0.08986]): _vg.add([_i], _w, 'REPLACE')
_vg = ob_cube_003.vertex_groups.new(name='Pinky_distal.l')
for _i, _w in zip([95, 96, 98, 99, 100, 101, 102, 110, 112, 113, 116], [0.02693, 0.1352, 0.1145, 0.6765, 0.09038, 0.7411, 0.03901, 0.03749, 0.06595, 0.1963, 0.03912]): _vg.add([_i], _w, 'REPLACE')
_vg = ob_cube_003.vertex_groups.new(name='middle_proximal.l')
for _i, _w in zip([95, 96, 100, 104, 107, 108, 110], [0.007131, 0.06073, 0.03527, 0.02123, 0.0007801, 0.06047, 0.4781]): _vg.add([_i], _w, 'REPLACE')
_vg = ob_cube_003.vertex_groups.new(name='middle_intermediate.l')
for _i, _w in zip([96, 99, 100, 102, 103, 110], [0.00817, 0.09513, 0.6362, 0.01205, 0.1291, 0.09016]): _vg.add([_i], _w, 'REPLACE')
_vg = ob_cube_003.vertex_groups.new(name='middle_distal.l')
for _i, _w in zip([99, 100, 101, 102, 103, 105, 113, 115, 116, 119], [0.01801, 0.07416, 0.07217, 0.8245, 0.01464, 0.09753, 0.05647, 0.01252, 0.1424, 0.07454]): _vg.add([_i], _w, 'REPLACE')
_vg = ob_cube_003.vertex_groups.new(name='thumb_proximal.l')
for _i, _w in zip([95, 96, 104, 106, 107, 108, 109, 110, 111, 114, 115, 117, 118, 119], [0.1485, 0.01178, 0.07849, 0.06793, 0.6457, 0.5811, 0.6417, 0.102, 0.01255, 0.09972, 0.03253, 0.459, 0.1251, 0.02227]): _vg.add([_i], _w, 'REPLACE')
_vg = ob_cube_003.vertex_groups.new(name='thumb_intermediate.l')
for _i, _w in zip([103, 104, 105, 106, 107, 109, 110, 114, 115, 116, 117, 118, 119], [0.08805, 0.3835, 0.0704, 0.417, 0.09276, 0.07944, 0.05618, 0.02424, 0.08803, 0.03477, 0.1405, 0.4449, 0.1301]): _vg.add([_i], _w, 'REPLACE')
_vg = ob_cube_003.vertex_groups.new(name='thumb_distal.l')
for _i, _w in zip([100, 102, 103, 104, 105, 106, 107, 108, 109, 110, 113, 115, 116, 117, 118, 119], [0.09952, 0.04714, 0.6782, 0.4541, 0.7512, 0.4591, 0.1066, 0.002241, 0.07418, 0.07805, 0.03154, 0.07139, 0.1344, 0.07887, 0.196, 0.54]): _vg.add([_i], _w, 'REPLACE')
_vg = ob_cube_003.vertex_groups.new(name='ring_proximal.l')
for _i, _w in zip([112, 113, 115, 116, 118, 119], [0.007531, 0.1037, 0.07247, 0.3739, 0.01567, 0.08999]): _vg.add([_i], _w, 'REPLACE')
_vg = ob_cube_003.vertex_groups.new(name='Shoulder.r')
for _i, _w in zip([42, 43, 44, 45, 140, 141, 142, 143, 148, 149, 152, 155, 156, 157, 160, 161, 162, 164, 165, 170, 171, 172, 173, 181], [0.5415, 1.0, 0.7108, 1.0, 0.001414, 0.541, 0.001, 0.3994, 0.1127, 0.6765, 0.1104, 0.08079, 0.0001124, 0.03654, 0.06829, 0.1087, 0.01994, 5.308e-08, 5.969e-06, 0.6944, 1.0, 0.9405, 1.0, 8.125e-07]): _vg.add([_i], _w, 'REPLACE')
_vg = ob_cube_003.vertex_groups.new(name='upperarm.r')
for _i, _w in zip([38, 39, 40, 41, 42, 43, 44, 45, 54, 55, 56, 132, 134, 170, 171, 172, 173], [0.9975, 1.0, 1.0, 0.9973, 1.0, 1.0, 1.0, 1.0, 0.04911, 0.04155, 0.03359, 1.0, 1.0, 0.01267, 0.9075, 0.005871, 1.0]): _vg.add([_i], _w, 'REPLACE')
_vg = ob_cube_003.vertex_groups.new(name='lowerarm.r')
for _i, _w in zip([54, 55, 56, 57, 58, 59, 60, 61, 70, 72, 73, 82, 83, 84, 86, 87, 89, 90, 92, 120, 121, 122, 123, 124, 125, 132, 133, 134, 135], [1.0, 1.0, 1.0, 1.0, 1.0, 1.0, 1.0, 1.0, 0.08479, 0.2013, 0.01203, 0.05771, 0.1557, 0.04493, 0.1059, 0.01359, 0.198, 0.03609, 0.06728, 1.0, 1.0, 1.0, 1.0, 1.0, 1.0, 1.0, 1.0, 1.0, 1.0]): _vg.add([_i], _w, 'REPLACE')
_vg = ob_cube_003.vertex_groups.new(name='Hand.r')
for _i, _w in zip([70, 71, 72, 73, 82, 83, 84, 85, 86, 87, 88, 89, 90, 91, 92, 93, 94, 120, 121, 122, 123, 124, 317, 318, 319, 320, 321, 322, 323, 324, 325, 326, 327, 328, 329, 330, 331, 332, 333, 334, 335, 336, 337, 338, 339, 340, 341, 342, 343, 344, 345, 346, 347, 348, 349, 350, 351], [0.4876, 0.1082, 0.6038, 0.119, 0.05042, 0.09785, 0.1405, 0.008819, 0.6047, 0.2219, 0.08137, 0.4932, 0.4993, 0.09565, 0.1208, 0.1187, 0.06026, 0.7461, 0.244, 0.006352, 0.03089, 0.08785, 1.0, 1.0, 1.0, 1.0, 1.0, 1.0, 1.0, 1.0, 1.0, 1.0, 1.0, 1.0, 1.0, 1.0, 1.0, 1.0, 1.0, 1.0, 1.0, 1.0, 1.0, 1.0, 1.0, 1.0, 1.0, 1.0, 1.0, 1.0, 1.0, 1.0, 1.0, 1.0, 1.0, 1.0, 1.0]): _vg.add([_i], _w, 'REPLACE')
_vg = ob_cube_003.vertex_groups.new(name='pinky_proximal.r')
for _i, _w in zip([70, 71, 72, 73, 74, 76, 83, 85, 86, 87, 88, 89, 90, 91], [0.1719, 0.5812, 0.1304, 0.6601, 0.1053, 0.07528, 0.01416, 0.08385, 0.1606, 0.4937, 0.1535, 0.04402, 0.09868, 0.0396]): _vg.add([_i], _w, 'REPLACE')
_vg = ob_cube_003.vertex_groups.new(name='pinky_middle.r')
for _i, _w in zip([76, 87, 88, 90, 91], [0.03637, 0.0837, 0.3259, 0.01269, 0.08986]): _vg.add([_i], _w, 'REPLACE')
_vg = ob_cube_003.vertex_groups.new(name='Pinky_distal.r')
for _i, _w in zip([70, 71, 73, 74, 75, 76, 77, 85, 87, 88, 91], [0.02693, 0.1352, 0.1145, 0.6765, 0.09038, 0.7411, 0.03901, 0.03749, 0.06595, 0.1963, 0.03912]): _vg.add([_i], _w, 'REPLACE')
_vg = ob_cube_003.vertex_groups.new(name='middle_proximal.r')
for _i, _w in zip([70, 71, 75, 79, 82, 83, 85], [0.007131, 0.06073, 0.03527, 0.02123, 0.0007801, 0.06047, 0.4781]): _vg.add([_i], _w, 'REPLACE')
_vg = ob_cube_003.vertex_groups.new(name='middle_intermediate.r')
for _i, _w in zip([71, 74, 75, 77, 78, 85], [0.00817, 0.09513, 0.6362, 0.01205, 0.1291, 0.09016]): _vg.add([_i], _w, 'REPLACE')
_vg = ob_cube_003.vertex_groups.new(name='middle_distal.r')
for _i, _w in zip([74, 75, 76, 77, 78, 80, 88, 90, 91, 94], [0.01801, 0.07416, 0.07217, 0.8245, 0.01464, 0.09753, 0.05647, 0.01252, 0.1424, 0.07454]): _vg.add([_i], _w, 'REPLACE')
_vg = ob_cube_003.vertex_groups.new(name='thumb_proximal.r')
for _i, _w in zip([70, 71, 79, 81, 82, 83, 84, 85, 86, 89, 90, 92, 93, 94], [0.1485, 0.01178, 0.07849, 0.06793, 0.6457, 0.5811, 0.6417, 0.102, 0.01255, 0.09972, 0.03253, 0.459, 0.1251, 0.02227]): _vg.add([_i], _w, 'REPLACE')
_vg = ob_cube_003.vertex_groups.new(name='thumb_intermediate.r')
for _i, _w in zip([78, 79, 80, 81, 82, 84, 85, 89, 90, 91, 92, 93, 94], [0.08805, 0.3835, 0.0704, 0.417, 0.09276, 0.07944, 0.05618, 0.02424, 0.08803, 0.03477, 0.1405, 0.4449, 0.1301]): _vg.add([_i], _w, 'REPLACE')
_vg = ob_cube_003.vertex_groups.new(name='thumb_distal.r')
for _i, _w in zip([75, 77, 78, 79, 80, 81, 82, 83, 84, 85, 88, 90, 91, 92, 93, 94], [0.09952, 0.04714, 0.6782, 0.4541, 0.7512, 0.4591, 0.1066, 0.002241, 0.07418, 0.07805, 0.03154, 0.07139, 0.1344, 0.07887, 0.196, 0.54]): _vg.add([_i], _w, 'REPLACE')
_vg = ob_cube_003.vertex_groups.new(name='ring_proximal.r')
for _i, _w in zip([87, 88, 90, 91, 93, 94], [0.007531, 0.1037, 0.07247, 0.3739, 0.01567, 0.08999]): _vg.add([_i], _w, 'REPLACE')
_vg = ob_cube_003.vertex_groups.new(name='upper.leg.L')
for _i, _w in zip([258, 259, 260, 261, 262, 263, 264, 265, 269, 273, 275, 277, 280, 281, 282, 283, 284, 285, 286, 287], [0.6488, 0.9193, 0.1511, 0.8842, 0.6766, 0.7434, 0.1421, 0.5349, 0.1092, 0.04217, 0.02094, 0.02735, 0.09262, 0.09619, 0.1053, 0.09424, 0.1316, 0.1005, 0.08815, 0.09882]): _vg.add([_i], _w, 'REPLACE')
_vg = ob_cube_003.vertex_groups.new(name='lower.leg.L')
for _i, _w in zip([22, 26, 28, 30, 37, 262, 264, 272, 273, 274, 275, 276, 277, 278, 279, 280, 281, 284, 287, 288, 289, 290, 291, 292], [0.2891, 0.1733, 0.1342, 0.1018, 0.9691, 0.003865, 0.007363, 0.8652, 1.0, 0.9925, 1.0, 0.8695, 1.0, 0.9956, 1.0, 1.0, 0.9126, 0.0005344, 0.03919, 0.04522, 0.981, 0.8508, 0.03708, 0.183]): _vg.add([_i], _w, 'REPLACE')
_vg = ob_cube_003.vertex_groups.new(name='foot.L')
for _i, _w in zip([19, 20, 21, 22, 23, 24, 25, 26, 27, 28, 29, 30, 31, 32, 33, 35, 36, 37, 272, 276, 288, 289, 290, 291, 292], [0.1283, 0.1718, 0.5458, 1.0, 0.02254, 0.08662, 0.5355, 1.0, 0.8542, 1.0, 0.965, 1.0, 0.09356, 0.7047, 0.4652, 0.9453, 0.8122, 0.3371, 0.06966, 0.005884, 0.01452, 0.2435, 1.0, 1.0, 1.0]): _vg.add([_i], _w, 'REPLACE')
_vg = ob_cube_003.vertex_groups.new(name='toe.L')
for _i, _w in zip([19, 20, 23, 24, 27, 28, 30, 31, 34, 36], [1.0, 1.0, 1.0, 1.0, 0.08133, 0.07691, 0.07082, 1.0, 1.0, 0.07995]): _vg.add([_i], _w, 'REPLACE')
_vg = ob_cube_003.vertex_groups.new(name='upper.leg.R')
for _i, _w in zip([199, 200, 201, 202, 203, 204, 205, 206, 210, 214, 216, 218, 221, 222, 223, 224, 225, 226, 227, 228], [0.6488, 0.9193, 0.1511, 0.8842, 0.6766, 0.7434, 0.1421, 0.5349, 0.1092, 0.04217, 0.02094, 0.02735, 0.09262, 0.09619, 0.1053, 0.09424, 0.1316, 0.1005, 0.08815, 0.09882]): _vg.add([_i], _w, 'REPLACE')
_vg = ob_cube_003.vertex_groups.new(name='lower.leg.R')
for _i, _w in zip([3, 7, 9, 11, 18, 203, 205, 213, 214, 215, 216, 217, 218, 219, 220, 221, 222, 225, 228, 229, 230, 231, 232, 233], [0.2891, 0.1733, 0.1342, 0.1018, 0.9691, 0.003865, 0.007363, 0.8652, 1.0, 0.9925, 1.0, 0.8695, 1.0, 0.9956, 1.0, 1.0, 0.9126, 0.0005344, 0.03919, 0.04522, 0.981, 0.8508, 0.03708, 0.183]): _vg.add([_i], _w, 'REPLACE')
_vg = ob_cube_003.vertex_groups.new(name='foot.R')
for _i, _w in zip([0, 1, 2, 3, 4, 5, 6, 7, 8, 9, 10, 11, 12, 13, 14, 16, 17, 18, 213, 217, 229, 230, 231, 232, 233], [0.1283, 0.1718, 0.5458, 1.0, 0.02254, 0.08662, 0.5355, 1.0, 0.8542, 1.0, 0.965, 1.0, 0.09356, 0.7047, 0.4652, 0.9453, 0.8122, 0.3371, 0.06966, 0.005884, 0.01452, 0.2435, 1.0, 1.0, 1.0]): _vg.add([_i], _w, 'REPLACE')
_vg = ob_cube_003.vertex_groups.new(name='toe.R')
for _i, _w in zip([0, 1, 4, 5, 8, 9, 11, 12, 15, 17], [1.0, 1.0, 1.0, 1.0, 0.08133, 0.07691, 0.07082, 1.0, 1.0, 0.07995]): _vg.add([_i], _w, 'REPLACE')
_m = ob_cube_003.modifiers.new('Armature', 'ARMATURE')
_m.object = ob_armature

# ---- collection membership
col_collection.objects.link(ob_armature)
col_collection.objects.link(ob_cube_003)

# ---- scene / render settings (as saved in the file)
scene.frame_start = 1; scene.frame_end = 250; scene.frame_set(1)
scene.render.engine = 'BLENDER_EEVEE_NEXT'
scene.render.fps = 30
scene.cycles.use_denoising = False
scene.cycles.samples = 128
scene.cycles.sampling_pattern = 'TABULATED_SOBOL'
scene.cycles.use_adaptive_sampling = False
scene.cycles.use_light_tree = False
scene.view_settings.view_transform = 'Filmic'
bpy.context.view_layer.update()

# ---- added for rendering (the .blend has no active camera and no usable light): camera, sun
cam_auto = bpy.data.cameras.new('AutoCamera')
cam_auto.lens = 50.0
cam_auto.sensor_width = 36.0
cam_auto.clip_end = 1000.0
ob_auto_camera = bpy.data.objects.new('AutoCamera', cam_auto)
scene.collection.objects.link(ob_auto_camera)
ob_auto_camera.location = (4.12001, -4.59634, 4.26786)
ob_auto_camera.rotation_euler = (1.09748, -7.21219e-08, 0.694738)
scene.camera = ob_auto_camera
light_auto_sun = bpy.data.lights.new('AutoSun', 'SUN')
light_auto_sun.energy = 3.0
light_auto_sun.angle = 0.0523599
ob_auto_sun = bpy.data.objects.new('AutoSun', light_auto_sun)
scene.collection.objects.link(ob_auto_sun)
ob_auto_sun.rotation_euler = (0.872665, 0.174533, 0.523599)
bpy.context.view_layer.update()
